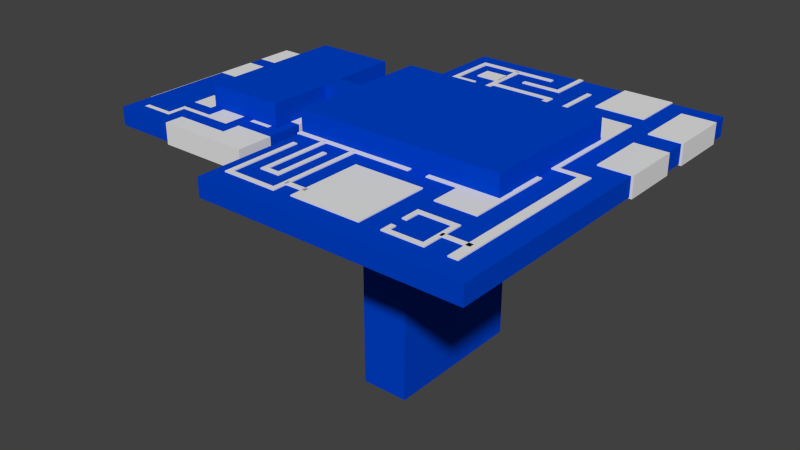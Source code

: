 # Source: level2.blend  (saved by Blender 2.69.0; exported with 4.5.12 LTS)
import bpy
from mathutils import Matrix  # noqa: F401  (used for matrix-valued properties, if any)

bpy.ops.wm.read_factory_settings(use_empty=True)
scene = bpy.context.scene
scene.name = 'Scene'

# ---- collections
col_collection_1 = bpy.data.collections.new('Collection 1'); scene.collection.children.link(col_collection_1)

# ---- materials (node trees are filled in below, after node groups)
mat_material_008 = bpy.data.materials.new('Material.008')
mat_material_008.alpha_threshold = 0.0
mat_material_008.use_transparent_shadow = False
mat_material_008.diffuse_color = (0.0, 0.05469, 0.5926, 1.0)
mat_material_008.roughness = 0.5
mat_material_008.line_color = (0.0, 0.0, 0.0, 1.0)

# ---- material node trees

# ---- world
world_world = bpy.data.worlds.new('World'); scene.world = world_world
world_world.color = (0.05088, 0.05088, 0.05088)
world_world.use_sun_shadow = False
world_world.sun_shadow_jitter_overblur = 0.0
world_world.cycles.sampling_method = 'MANUAL'
world_world.cycles.sample_map_resolution = 256

# ---- meshes
me_cube_006 = bpy.data.meshes.new('Cube.006')
me_cube_006.from_pydata([(-3.602, -1.156, -1.0), (-3.602, 8.557, -1.0), (1.0, 8.557, -1.0), (1.0, -1.156, -1.0), (-3.602, -1.156, 1.0), (-3.602, 8.557, 1.0), (1.0, 8.557, 1.0), (1.0, -1.156, 1.0)], [], [(4, 5, 1, 0), (5, 6, 2, 1), (6, 7, 3, 2), (7, 4, 0, 3), (0, 1, 2, 3), (7, 6, 5, 4)])
_uv = me_cube_006.uv_layers.new(name='UVMap')
_uv.uv.foreach_set('vector', [-1.009, -1.145, 1.611, -1.145, 1.611, 0.3535, -1.009, 0.3535, 1.611, -1.145, 2.852, -1.145, 2.852, 0.3535, 1.611, 0.3535, 0.0, 0.0, 0.0, 0.0, 0.0, 0.0, 0.0, 0.0, -2.25, -1.145, -1.009, -1.145, -1.009, 0.3535, -2.25, 0.3535, 0.0, 0.0, 0.0, 0.0, 0.0, 0.0, 0.0, 0.0, 0.0, 0.0, 0.0, 0.0, 0.0, 0.0, 0.0, 0.0])
me_cube_006.use_remesh_preserve_volume = False
me_cube_006.use_remesh_preserve_attributes = False
me_cube_006.use_mirror_vertex_groups = False
me_cube_006.update()
me_plane_020 = bpy.data.meshes.new('Plane.020')
me_plane_020.from_pydata([(1.0, -1.0, 0.0), (-1.0, -1.0, 0.0), (1.0, 1.0, 0.0), (-1.0, 1.0, 0.0)], [], [(1, 0, 2, 3)])
me_plane_020.use_remesh_preserve_volume = False
me_plane_020.use_remesh_preserve_attributes = False
me_plane_020.use_mirror_vertex_groups = False
me_plane_020.update()
me_plane = bpy.data.meshes.new('Plane')
me_plane.from_pydata([(-0.4704, -1.0, -1.411e-06), (-0.4704, 1.0, -1.411e-06), (-0.4704, -1.0, -1.411e-06), (-0.4704, 1.0, -1.411e-06)], [(2, 0), (1, 3)], [])
me_plane.use_remesh_preserve_volume = False
me_plane.use_remesh_preserve_attributes = False
me_plane.use_mirror_vertex_groups = False
me_plane.update()
me_plane_002 = bpy.data.meshes.new('Plane.002')
me_plane_002.from_pydata([(-3.037, -1.0, 0.07654), (-29.4, -1.0, 0.06066), (-3.037, 1.0, 0.07654), (-29.4, 1.0, 0.06066), (-3.037, -1.0, -1.0), (-29.4, -1.0, -1.0), (-3.037, 1.0, -1.0), (-29.4, 1.0, -1.0), (-16.82, -1.0, -21.06), (-16.82, -1.0, -0.6684), (-16.82, 1.0, -21.06), (-16.82, 1.0, -0.6684), (-17.82, -1.0, -21.06), (-17.82, -1.0, -0.6684), (-17.82, 1.0, -21.06), (-17.82, 1.0, -0.6684), (-25.3, -1.0, -21.63), (-25.3, -1.0, -5.597), (-25.3, 1.0, -21.63), (-25.3, 1.0, -5.597), (-26.3, -1.0, -21.63), (-26.3, -1.0, -5.597), (-26.3, 1.0, -21.63), (-26.3, 1.0, -5.597), (-17.66, -1.0, -5.482), (-22.74, -1.0, -5.482), (-17.66, 1.0, -5.482), (-22.74, 1.0, -5.482), (-17.66, -1.0, -6.482), (-22.74, -1.0, -6.482), (-17.66, 1.0, -6.482), (-22.74, 1.0, -6.482), (-20.82, -1.0, -9.837), (-25.33, -1.0, -9.837), (-20.82, 1.0, -9.837), (-25.33, 1.0, -9.837), (-20.82, -1.0, -10.84), (-25.33, -1.0, -10.84), (-20.82, 1.0, -10.84), (-25.33, 1.0, -10.84), (-17.49, -1.0, -13.83), (-22.69, -1.0, -13.83), (-17.49, 1.0, -13.83), (-22.69, 1.0, -13.83), (-17.49, -1.0, -17.5), (-22.69, -1.0, -17.5), (-17.49, 1.0, -17.5), (-22.69, 1.0, -17.5), (-8.817, -1.0, -20.63), (-25.3, -1.0, -20.63), (-8.817, 1.0, -20.63), (-25.3, 1.0, -20.63), (-8.817, -1.0, -21.63), (-25.3, -1.0, -21.63), (-8.817, 1.0, -21.63), (-25.3, 1.0, -21.63), (-3.035, -1.0, -11.38), (-16.82, -1.0, -11.38), (-3.035, 1.0, -11.38), (-16.82, 1.0, -11.38), (-3.035, -1.0, -12.38), (-16.82, -1.0, -12.38), (-3.035, 1.0, -12.38), (-16.82, 1.0, -12.38), (-3.035, -1.0, -11.38), (-3.035, -1.0, -4.669), (-3.035, 1.0, -11.38), (-3.035, 1.0, -4.669), (-4.039, -1.0, -11.38), (-4.039, -1.0, -4.669), (-4.039, 1.0, -11.38), (-4.039, 1.0, -4.669), (-4.039, -1.0, -4.67), (-12.96, -1.0, -4.669), (-4.039, 1.0, -4.67), (-12.96, 1.0, -4.669), (-4.039, -1.0, -5.663), (-12.96, -1.0, -5.663), (-4.039, 1.0, -5.663), (-12.96, 1.0, -5.663)], [], [(1, 0, 2, 3), (7, 6, 4, 5), (0, 1, 5, 4), (3, 2, 6, 7), (1, 3, 7, 5), (2, 0, 4, 6), (9, 8, 10, 11), (15, 14, 12, 13), (8, 9, 13, 12), (11, 10, 14, 15), (9, 11, 15, 13), (10, 8, 12, 14), (17, 16, 18, 19), (23, 22, 20, 21), (16, 17, 21, 20), (19, 18, 22, 23), (17, 19, 23, 21), (18, 16, 20, 22), (25, 24, 26, 27), (31, 30, 28, 29), (24, 25, 29, 28), (27, 26, 30, 31), (25, 27, 31, 29), (26, 24, 28, 30), (33, 32, 34, 35), (39, 38, 36, 37), (32, 33, 37, 36), (35, 34, 38, 39), (33, 35, 39, 37), (34, 32, 36, 38), (41, 40, 42, 43), (47, 46, 44, 45), (40, 41, 45, 44), (43, 42, 46, 47), (41, 43, 47, 45), (42, 40, 44, 46), (49, 48, 50, 51), (55, 54, 52, 53), (48, 49, 53, 52), (51, 50, 54, 55), (49, 51, 55, 53), (50, 48, 52, 54), (57, 56, 58, 59), (63, 62, 60, 61), (56, 57, 61, 60), (59, 58, 62, 63), (57, 59, 63, 61), (58, 56, 60, 62), (65, 64, 66, 67), (71, 70, 68, 69), (64, 65, 69, 68), (67, 66, 70, 71), (65, 67, 71, 69), (66, 64, 68, 70), (73, 72, 74, 75), (79, 78, 76, 77), (72, 73, 77, 76), (75, 74, 78, 79), (73, 75, 79, 77), (74, 72, 76, 78)])
_uv = me_plane_002.uv_layers.new(name='UVMap')
_uv.uv.foreach_set('vector', [-6.222, -0.6906, 0.9293, -0.6903, 0.9293, 0.8809, -6.222, 0.8806, 8.373, 0.8812, 1.221, 0.8809, 1.221, -0.6903, 8.373, -0.69, 0.0, 0.0, 0.0, 0.0, 0.0, 0.0, 0.0, 0.0, 0.0, 0.0, 0.0, 0.0, 0.0, 0.0, 0.0, 0.0, 0.0, 0.0, 0.0, 0.0, 0.0, 0.0, 0.0, 0.0, 0.9293, 0.8809, 0.9293, -0.6903, 1.221, -0.6903, 1.221, 0.8809, 2.413, 3.306, -3.469, 3.306, -3.469, 1.743, 2.413, 1.743, 2.151, 1.684, -3.731, 1.684, -3.731, 0.1212, 2.151, 0.1212, 0.0, 0.0, 0.0, 0.0, 0.0, 0.0, 0.0, 0.0, 0.0, 0.0, 0.0, 0.0, 0.0, 0.0, 0.0, 0.0, 0.0, 0.0, 0.0, 0.0, 0.0, 0.0, 0.0, 0.0, 0.0, 0.0, 0.0, 0.0, 0.0, 0.0, 0.0, 0.0, 6.913, 0.1214, 11.07, 0.1229, 11.06, 1.687, 6.913, 1.685, 6.654, 1.685, 2.502, 1.684, 2.502, 0.1199, 6.654, 0.1213, 0.0, 0.0, 0.0, 0.0, 0.0, 0.0, 0.0, 0.0, 0.0, 0.0, 0.0, 0.0, 0.0, 0.0, 0.0, 0.0, 6.913, 0.1214, 6.913, 1.685, 6.654, 1.685, 6.654, 0.1213, 2.243, 1.684, 2.243, 0.1198, 2.502, 0.1199, 2.502, 1.684, -0.5763, 0.1222, 0.7279, 0.1222, 0.7279, 1.684, -0.5763, 1.684, -0.833, 1.684, -2.137, 1.684, -2.137, 0.1223, -0.833, 0.1222, 0.0, 0.0, 0.0, 0.0, 0.0, 0.0, 0.0, 0.0, 0.0, 0.0, 0.0, 0.0, 0.0, 0.0, 0.0, 0.0, -0.5763, 0.1222, -0.5763, 1.684, -0.833, 1.684, -0.833, 0.1222, 0.0, 0.0, 0.0, 0.0, 0.0, 0.0, 0.0, 0.0, 5.483, 0.1208, 6.654, 0.1208, 6.654, 1.685, 5.483, 1.685, 8.084, 1.685, 6.913, 1.685, 6.913, 0.1208, 8.084, 0.1208, 0.0, 0.0, 0.0, 0.0, 0.0, 0.0, 0.0, 0.0, 0.0, 0.0, 0.0, 0.0, 0.0, 0.0, 0.0, 0.0, 0.0, 0.0, 0.0, 0.0, 0.0, 0.0, 0.0, 0.0, 6.654, 1.685, 6.654, 0.1208, 6.913, 0.1208, 6.913, 1.685, 0.03755, 0.1192, 1.431, 0.1192, 1.431, 1.686, 0.03755, 1.686, -0.9451, 1.686, -2.339, 1.686, -2.339, 0.1193, -0.9451, 0.1193, 0.0, 0.0, 0.0, 0.0, 0.0, 0.0, 0.0, 0.0, 0.0, 0.0, 0.0, 0.0, 0.0, 0.0, 0.0, 0.0, 0.03755, 0.1192, 0.03755, 1.686, -0.9451, 1.686, -0.9451, 0.1193, 0.0, 0.0, 0.0, 0.0, 0.0, 0.0, 0.0, 0.0, -6.536, 0.1219, -2.278, 0.122, -2.278, 1.685, -6.536, 1.685, 2.239, 1.685, -2.019, 1.685, -2.019, 0.1221, 2.239, 0.1222, 0.0, 0.0, 0.0, 0.0, 0.0, 0.0, 0.0, 0.0, 0.0, 0.0, 0.0, 0.0, 0.0, 0.0, 0.0, 0.0, 0.0, 0.0, 0.0, 0.0, 0.0, 0.0, 0.0, 0.0, -2.278, 1.685, -2.278, 0.122, -2.019, 0.1221, -2.019, 1.685, -3.108, 1.702, 0.3264, 1.702, 0.3264, 3.269, -3.108, 3.269, 4.01, 3.269, 0.5755, 3.269, 0.5755, 1.702, 4.01, 1.702, 0.0, 0.0, 0.0, 0.0, 0.0, 0.0, 0.0, 0.0, 0.0, 0.0, 0.0, 0.0, 0.0, 0.0, 0.0, 0.0, 0.0, 0.0, 0.0, 0.0, 0.0, 0.0, 0.0, 0.0, 0.3264, 3.269, 0.3264, 1.702, 0.5755, 1.702, 0.5755, 3.269, -1.394, 1.701, 0.3207, 1.701, 0.3207, 3.266, -1.394, 3.266, -1.651, 3.266, -3.366, 3.266, -3.366, 1.701, -1.651, 1.701, 0.0, 0.0, 0.0, 0.0, 0.0, 0.0, 0.0, 0.0, 0.0, 0.0, 0.0, 0.0, 0.0, 0.0, 0.0, 0.0, -1.394, 1.701, -1.394, 3.266, -1.651, 3.266, -1.651, 1.701, 0.0, 0.0, 0.0, 0.0, 0.0, 0.0, 0.0, 0.0, -3.95, 1.701, -1.653, 1.701, -1.653, 3.265, -3.95, 3.265, -4.206, 3.265, -6.503, 3.266, -6.503, 1.701, -4.206, 1.701, 0.0, 0.0, 0.0, 0.0, 0.0, 0.0, 0.0, 0.0, 0.0, 0.0, 0.0, 0.0, 0.0, 0.0, 0.0, 0.0, -3.95, 1.701, -3.95, 3.265, -4.206, 3.265, -4.206, 1.701, 0.0, 0.0, 0.0, 0.0, 0.0, 0.0, 0.0, 0.0])
me_plane_002.use_remesh_preserve_volume = False
me_plane_002.use_remesh_preserve_attributes = False
me_plane_002.use_mirror_vertex_groups = False
me_plane_002.update()
me_cube_005 = bpy.data.meshes.new('Cube.005')
me_cube_005.from_pydata([(-0.7729, -1.309, -1.0), (-0.7729, 1.0, -1.0), (1.0, 1.0, -1.0), (1.0, -1.309, -1.0), (-0.7729, -1.309, 1.0), (-0.7729, 1.0, 1.0), (1.0, 1.0, 1.0), (1.0, -1.309, 1.0)], [], [(4, 5, 1, 0), (5, 6, 2, 1), (6, 7, 3, 2), (7, 4, 0, 3), (0, 1, 2, 3), (7, 6, 5, 4)])
_uv = me_cube_005.uv_layers.new(name='UVMap')
_uv.uv.foreach_set('vector', [-0.9628, -0.1589, -4.818, -0.1589, -4.818, 1.302, -0.9628, 1.302, 0.0, 0.0, 0.0, 0.0, 0.0, 0.0, 0.0, 0.0, 5.852, -0.1589, 1.997, -0.1589, 1.997, 1.302, 5.852, 1.302, 1.997, -0.1589, -0.9628, -0.1589, -0.9628, 1.302, 1.997, 1.302, 0.0, 0.0, 0.0, 0.0, 0.0, 0.0, 0.0, 0.0, 0.0, 0.0, 0.0, 0.0, 0.0, 0.0, 0.0, 0.0])
me_cube_005.use_remesh_preserve_volume = False
me_cube_005.use_remesh_preserve_attributes = False
me_cube_005.use_mirror_vertex_groups = False
me_cube_005.update()
me_cube_003 = bpy.data.meshes.new('Cube.003')
me_cube_003.from_pydata([(-1.875, -5.622, -1.0), (-1.875, 1.0, -1.0), (1.762, 1.0, -1.0), (1.762, -5.622, -1.0), (-1.875, -5.622, 1.0), (-1.875, 1.0, 1.0), (1.762, 1.0, 1.0), (1.762, -5.622, 1.0)], [], [(4, 5, 1, 0), (5, 6, 2, 1), (6, 7, 3, 2), (7, 4, 0, 3), (0, 1, 2, 3), (7, 6, 5, 4)])
_uv = me_cube_003.uv_layers.new(name='UVMap')
_uv.uv.foreach_set('vector', [-0.7874, -0.1484, 1.934, -0.1484, 1.934, 1.142, -0.7874, 1.142, 1.934, -0.1484, 3.428, -0.1484, 3.428, 1.142, 1.934, 1.142, 0.0, 0.0, 0.0, 0.0, 0.0, 0.0, 0.0, 0.0, -2.282, -0.1484, -0.7874, -0.1484, -0.7874, 1.142, -2.282, 1.142, 0.0, 0.0, 0.0, 0.0, 0.0, 0.0, 0.0, 0.0, 0.0, 0.0, 0.0, 0.0, 0.0, 0.0, 0.0, 0.0])
me_cube_003.use_remesh_preserve_volume = False
me_cube_003.use_remesh_preserve_attributes = False
me_cube_003.use_mirror_vertex_groups = False
me_cube_003.update()
me_cube_002 = bpy.data.meshes.new('Cube.002')
me_cube_002.from_pydata([(-17.46, 3.014, -1.0), (-17.46, 3.014, 1.0), (-17.46, 3.775, -1.0), (-17.46, 3.775, 1.0), (-18.46, 3.014, -1.0), (-18.46, 3.014, 1.0), (-18.46, 3.775, -1.0), (-18.46, 3.775, 1.0), (1.494, -1.986, -1.0), (1.487, 0.9999, -1.0), (3.494, 0.9985, -1.0), (3.494, -1.986, -1.0), (1.494, -1.986, 1.0), (1.487, 0.9999, 1.0), (3.494, 0.9985, 1.0), (3.494, -1.986, 1.0), (-2.972, 0.9971, -1.0), (-2.972, 0.9971, 1.0), (-2.972, 2.214, -1.0), (-2.972, 2.214, 1.0), (1.487, 0.9999, -1.0), (1.487, 0.9999, 1.0), (-3.918, 0.9166, -1.0), (-3.918, 0.9166, 1.0), (-3.918, 2.214, -1.0), (-3.918, 2.214, 1.0), (1.501, 0.92, -1.0), (1.501, 0.92, 1.0), (-18.46, 2.214, -1.0), (-18.46, 3.014, -1.0), (-2.972, 3.014, -1.0), (-2.972, 2.214, -1.0), (-18.46, 2.214, 1.0), (-18.46, 3.014, 1.0), (-2.972, 3.014, 1.0), (-2.972, 2.214, 1.0), (2.435, -1.642, -1.0), (-3.437, -1.642, -1.0), (2.435, -1.642, 1.0), (-3.437, -1.642, 1.0), (2.435, -1.562, -1.0), (-3.437, -1.562, -1.0), (2.435, -1.562, 1.0), (-3.437, -1.562, 1.0), (-2.899, -1.249, -1.0), (-2.899, -1.984, -1.0), (-2.899, -1.249, 1.0), (-2.899, -1.984, 1.0), (-3.899, -1.249, -1.0), (-3.899, -1.984, -1.0), (-3.899, -1.249, 1.0), (-3.899, -1.984, 1.0), (-3.893, -1.329, -1.0), (-10.54, -1.329, -1.0), (-3.893, -1.329, 1.0), (-10.54, -1.329, 1.0), (-3.893, -1.249, -1.0), (-10.54, -1.249, -1.0), (-3.893, -1.249, 1.0), (-10.54, -1.249, 1.0), (-3.896, -1.984, -1.0), (-10.54, -1.984, -1.0), (-3.896, -1.984, 1.0), (-10.54, -1.984, 1.0), (-3.896, -1.904, -1.0), (-10.54, -1.904, -1.0), (-3.896, -1.904, 1.0), (-10.54, -1.904, 1.0), (-10.54, -1.249, -1.0), (-10.54, -1.571, -1.0), (-10.54, -1.249, 1.0), (-10.54, -1.571, 1.0), (-11.54, -1.249, -1.0), (-11.54, -1.571, -1.0), (-11.54, -1.249, 1.0), (-11.54, -1.571, 1.0), (-10.54, -1.777, -1.0), (-10.54, -1.984, -1.0), (-10.54, -1.777, 1.0), (-10.54, -1.984, 1.0), (-11.54, -1.777, -1.0), (-11.54, -1.984, -1.0), (-11.54, -1.777, 1.0), (-11.54, -1.984, 1.0)], [], [(1, 0, 2, 3), (7, 6, 4, 5), (0, 1, 5, 4), (3, 2, 6, 7), (1, 3, 7, 5), (2, 0, 4, 6), (12, 13, 9, 8), (13, 14, 10, 9), (14, 15, 11, 10), (15, 12, 8, 11), (8, 9, 10, 11), (15, 14, 13, 12), (17, 16, 18, 19), (16, 17, 21, 20), (25, 24, 22, 23), (26, 27, 23, 22), (19, 18, 24, 25), (17, 19, 25, 23), (18, 16, 22, 24), (20, 21, 27, 26), (16, 20, 26, 22), (21, 17, 23, 27), (32, 33, 29, 28), (33, 34, 30, 29), (34, 35, 31, 30), (35, 32, 28, 31), (28, 29, 30, 31), (35, 34, 33, 32), (37, 36, 38, 39), (43, 42, 40, 41), (36, 37, 41, 40), (39, 38, 42, 43), (37, 39, 43, 41), (38, 36, 40, 42), (45, 44, 46, 47), (51, 50, 48, 49), (44, 45, 49, 48), (47, 46, 50, 51), (45, 47, 51, 49), (46, 44, 48, 50), (53, 52, 54, 55), (59, 58, 56, 57), (52, 53, 57, 56), (55, 54, 58, 59), (53, 55, 59, 57), (54, 52, 56, 58), (61, 60, 62, 63), (67, 66, 64, 65), (60, 61, 65, 64), (63, 62, 66, 67), (61, 63, 67, 65), (62, 60, 64, 66), (69, 68, 70, 71), (75, 74, 72, 73), (68, 69, 73, 72), (71, 70, 74, 75), (69, 71, 75, 73), (70, 68, 72, 74), (77, 76, 78, 79), (83, 82, 80, 81), (76, 77, 81, 80), (79, 78, 82, 83), (77, 79, 83, 81), (78, 76, 80, 82)])
_uv = me_cube_002.uv_layers.new(name='UVMap')
_uv.uv.foreach_set('vector', [12.23, 2.029, 12.23, 0.4805, 14.76, 0.4805, 14.76, 2.029, 15.07, 2.029, 15.07, 0.4794, 17.6, 0.4794, 17.6, 2.029, 0.0, 0.0, 0.0, 0.0, 0.0, 0.0, 0.0, 0.0, 14.76, 2.029, 14.76, 0.48, 15.06, 0.48, 15.06, 2.029, 0.0, 0.0, 0.0, 0.0, 0.0, 0.0, 0.0, 0.0, 0.0, 0.0, 0.0, 0.0, 0.0, 0.0, 0.0, 0.0, -8.521, 2.007, -16.07, 2.011, -16.07, 0.4903, -8.525, 0.4867, 0.1823, 2.018, -0.3905, 2.018, -0.3905, 0.4859, 0.1823, 0.4859, -0.3897, 2.012, -7.947, 2.012, -7.947, 0.4865, -0.3897, 0.4865, -7.947, 2.011, -8.52, 2.011, -8.52, 0.4871, -7.947, 0.4871, 0.0, 0.0, 0.0, 0.0, 0.0, 0.0, 0.0, 0.0, 0.0, 0.0, 0.0, 0.0, 0.0, 0.0, 0.0, 0.0, 1.204, 2.021, 1.204, 0.4859, 4.923, 0.4859, 4.923, 2.021, 1.201, 0.4838, 1.201, 2.018, 0.1811, 2.018, 0.1811, 0.4838, -22.24, 2.023, -22.24, 0.4932, -17.42, 0.4932, -17.42, 2.023, -16.07, 0.4917, -16.07, 2.017, -17.42, 2.017, -17.42, 0.4917, 0.0, 0.0, 0.0, 0.0, 0.0, 0.0, 0.0, 0.0, 0.0, 0.0, 0.0, 0.0, 0.0, 0.0, 0.0, 0.0, 0.0, 0.0, 0.0, 0.0, 0.0, 0.0, 0.0, 0.0, 0.0, 0.0, 0.0, 0.0, 0.0, 0.0, 0.0, 0.0, 0.0, 0.0, 0.0, 0.0, 0.0, 0.0, 0.0, 0.0, 0.0, 0.0, 0.0, 0.0, 0.0, 0.0, 0.0, 0.0, 20.27, 2.029, 17.6, 2.029, 17.6, 0.4747, 20.27, 0.4747, 7.597, 2.027, 12.23, 2.027, 12.23, 0.4804, 7.597, 0.4804, 7.602, 2.028, 4.929, 2.028, 4.929, 0.4829, 7.602, 0.4829, 0.0, 0.0, 0.0, 0.0, 0.0, 0.0, 0.0, 0.0, 0.0, 0.0, 0.0, 0.0, 0.0, 0.0, 0.0, 0.0, 0.0, 0.0, 0.0, 0.0, 0.0, 0.0, 0.0, 0.0, 6.221, 0.4872, 7.863, 0.4872, 7.863, 2.008, 6.221, 2.008, 6.23, 0.4826, 7.86, 0.4826, 7.86, 2.016, 6.23, 2.016, 0.0, 0.0, 0.0, 0.0, 0.0, 0.0, 0.0, 0.0, 0.0, 0.0, 0.0, 0.0, 0.0, 0.0, 0.0, 0.0, 0.0, 0.0, 0.0, 0.0, 0.0, 0.0, 0.0, 0.0, 0.0, 0.0, 0.0, 0.0, 0.0, 0.0, 0.0, 0.0, 0.6709, 0.488, 3.205, 0.488, 3.205, 2.009, 0.6709, 2.009, 6.222, 2.009, 3.537, 2.009, 3.537, 0.488, 6.222, 0.488, 0.0, 0.0, 0.0, 0.0, 0.0, 0.0, 0.0, 0.0, 0.0, 0.0, 0.0, 0.0, 0.0, 0.0, 0.0, 0.0, 0.6709, 0.488, 0.6709, 2.009, 0.3528, 2.009, 0.3528, 0.488, 3.205, 2.009, 3.205, 0.488, 3.537, 0.488, 3.537, 2.009, -10.64, 0.4763, -8.584, 0.4763, -8.584, 2.003, -10.64, 2.003, -6.519, 2.005, -8.575, 2.005, -8.575, 0.4785, -6.519, 0.4785, 0.0, 0.0, 0.0, 0.0, 0.0, 0.0, 0.0, 0.0, 0.0, 0.0, 0.0, 0.0, 0.0, 0.0, 0.0, 0.0, 0.0, 0.0, 0.0, 0.0, 0.0, 0.0, 0.0, 0.0, 0.0, 0.0, 0.0, 0.0, 0.0, 0.0, 0.0, 0.0, -1.7, 0.4854, 0.3534, 0.487, 0.3534, 2.01, -1.7, 2.009, -4.484, 2.007, -6.525, 2.007, -6.525, 0.4823, -4.484, 0.4823, 0.0, 0.0, 0.0, 0.0, 0.0, 0.0, 0.0, 0.0, 0.0, 0.0, 0.0, 0.0, 0.0, 0.0, 0.0, 0.0, 0.0, 0.0, 0.0, 0.0, 0.0, 0.0, 0.0, 0.0, 0.0, 0.0, 0.0, 0.0, 0.0, 0.0, 0.0, 0.0, -4.253, 0.4887, -3.202, 0.4887, -3.202, 2.009, -4.253, 2.009, -0.646, 2.006, -1.695, 2.006, -1.695, 0.4861, -0.646, 0.4861, 0.0, 0.0, 0.0, 0.0, 0.0, 0.0, 0.0, 0.0, 0.0, 0.0, 0.0, 0.0, 0.0, 0.0, 0.0, 0.0, -2.972, 0.4782, -2.972, 1.997, -3.263, 1.997, -3.263, 0.4782, -2.0, 2.006, -2.0, 0.4861, -1.695, 0.4861, -1.695, 2.006, -4.475, 0.4871, -3.426, 0.4871, -3.426, 2.008, -4.475, 2.008, -2.004, 2.008, -3.053, 2.008, -3.053, 0.4865, -2.004, 0.4865, 0.0, 0.0, 0.0, 0.0, 0.0, 0.0, 0.0, 0.0, 0.0, 0.0, 0.0, 0.0, 0.0, 0.0, 0.0, 0.0, -1.699, 0.4865, -1.699, 2.008, -2.004, 2.008, -2.004, 0.4865, -3.143, 0.5031, -3.143, 2.022, -3.435, 2.022, -3.435, 0.5031])
me_cube_002.use_remesh_preserve_volume = False
me_cube_002.use_remesh_preserve_attributes = False
me_cube_002.use_mirror_vertex_groups = False
me_cube_002.update()
me_cube_001 = bpy.data.meshes.new('Cube.001')
me_cube_001.from_pydata([(-2.571, -1.594, -1.0), (-2.571, 1.72, -1.0), (1.201, 1.72, -1.0), (1.201, -1.594, -1.0), (-2.571, -1.594, 1.0), (-2.571, 1.72, 1.0), (1.201, 1.72, 1.0), (1.201, -1.594, 1.0), (-2.571, 0.7006, -1.0), (-2.571, -0.574, -1.0), (0.4044, 0.5853, -1.0), (0.4098, -0.4234, -1.0), (-2.279, 0.7006, -1.0), (-2.279, -0.574, -1.0), (0.3943, 0.5853, -1.0), (0.3943, -0.4234, -1.0), (-2.279, 0.7006, -1.0), (-2.279, -0.574, -1.0), (-0.9224, 0.5853, -1.0), (-0.9224, -0.4234, -1.0), (-0.9224, 0.5853, -1.0), (-0.9224, -0.4234, -1.0), (-0.9224, 0.7006, -1.0), (-0.9224, 0.7006, -1.0), (-0.9224, -0.574, -1.0), (-0.9224, -0.574, -1.0), (-1.597, 0.7006, -1.0), (-1.597, -0.574, -1.0), (-0.9224, 0.7006, -23.6), (-0.9224, -0.574, -23.6), (-1.597, 0.7006, -23.6), (-1.597, -0.574, -23.6), (-2.571, -0.1262, 0.7358), (-2.571, -0.07881, 1.0), (-2.571, 0.08453, -1.0), (-2.571, 0.08453, 1.0), (-2.94, -0.07881, 1.0), (-2.94, -0.07881, 3.337), (-2.94, 0.08453, 1.0), (-2.94, 0.08453, 3.337), (-2.279, -0.0825, -1.0), (-2.279, 0.03751, -1.0), (-2.279, -0.0825, 0.8135), (-2.279, 0.03751, 0.8135), (-2.797, -0.0825, -1.0), (-2.797, 0.03751, -1.0), (-2.797, -0.0825, 0.9559), (-2.797, 0.03751, 0.9559), (-2.797, -1.088, -1.0), (-2.797, -1.088, 0.9559), (-5.01, -1.088, -1.0), (-5.01, -1.088, 0.9559), (-2.797, 0.7265, -1.0), (-2.797, 0.7265, 0.9559), (-5.01, 0.7265, -1.0), (-5.01, 0.7265, 0.9559), (-4.06, -0.07881, 3.337), (-4.06, 0.08453, 3.337), (-2.94, 0.6371, 1.0), (-2.94, 0.6371, 3.337), (-4.06, 0.6371, 1.0), (-4.06, 0.6371, 3.337), (-2.94, -0.6258, 0.9999), (-2.94, -0.6258, 3.337), (-4.06, -0.6258, 0.9999), (-4.06, -0.6258, 3.337), (1.201, -0.07881, 1.0), (1.201, 0.08453, 1.0), (-5.01, 0.03751, 0.9559), (-5.01, -0.0825, 0.9559), (-4.06, -0.07881, 1.0), (-4.06, 0.08453, 1.0), (-1.597, 0.7006, -1.732), (-1.597, -0.574, -1.732), (-0.9224, -0.574, -1.732), (-0.9224, 0.7006, -1.732), (-1.597, 0.7006, -1.0), (1.201, 0.09294, -1.0), (1.201, -0.09757, -1.0), (-2.571, 0.6965, 1.0), (-5.01, 0.04421, -1.0), (-5.01, -0.08545, -1.0), (0.4, 0.08453, 1.0), (-2.568, -0.5743, 1.006), (0.4, -0.07881, 1.0), (0.4, 0.7008, 1.0), (0.4034, -0.5744, 1.006), (-2.571, -0.07881, 3.337), (-2.571, 0.08453, 3.337), (-2.571, 0.6965, 3.337), (0.4, 0.08453, 3.337), (-2.571, -0.5783, 3.337), (0.4, -0.07881, 3.337), (0.4, 0.6965, 3.337), (0.4, -0.5783, 3.337), (-2.571, 0.7006, 1.0), (-2.571, -0.574, 1.0), (-2.279, 0.7006, 1.0), (-2.279, -0.574, 1.0), (-2.571, -0.07881, 1.0), (-2.571, 0.08453, 1.0), (-2.279, -0.07446, -1.0), (-2.279, 0.03653, -1.0), (0.4106, -0.5763, -1.0), (0.4039, 0.7027, -1.0), (0.4098, -0.4234, 1.376), (-0.9224, -0.4234, 1.376), (-0.9224, -0.574, 1.376), (0.4106, -0.5763, 1.376), (0.4044, 0.5853, 1.376), (-0.9224, 0.5853, 1.376), (-0.9224, 0.7006, 1.376), (0.4039, 0.7027, 1.376), (-0.8204, 0.7008, -1.0), (-0.8157, 0.7008, 1.0), (-0.8204, 0.7008, -1.0), (-0.5694, 0.7012, -1.0), (-0.5699, 0.5853, -1.0), (-0.8079, 0.5853, -1.0), (-0.8204, 0.7008, 1.0), (-0.5694, 0.7008, 1.0), (-0.8137, 0.5853, 1.0), (-0.5699, 0.5853, 1.0), (-0.8277, -0.5742, -1.0), (-0.5669, -0.5745, -1.0), (-0.8277, -0.5742, 1.0), (-0.5669, -0.5745, 1.0), (-0.8277, -0.4234, -1.0), (-0.5669, -0.4234, -1.0), (-0.8277, -0.4234, 1.0), (-0.5669, -0.4234, 1.0)], [], [(79, 8, 1, 5), (5, 1, 2, 6), (6, 2, 77, 67), (7, 3, 0, 4), (9, 24, 25, 27, 13), (67, 82, 85, 114, 79, 5, 6), (10, 104, 112, 109), (13, 27, 26, 12, 102, 101), (10, 117, 118, 20, 18, 14), (41, 43, 47, 45), (23, 76, 26, 22), (21, 127, 128, 11, 15, 19), (24, 21, 19, 25), (20, 23, 22, 18), (72, 73, 31, 30), (73, 74, 29, 31), (75, 72, 30, 28), (74, 75, 28, 29), (4, 0, 9, 32, 33, 83), (35, 88, 39, 38), (39, 57, 61, 59), (33, 35, 38, 36), (87, 33, 36, 37), (43, 42, 46, 47), (42, 40, 44, 46), (40, 41, 45, 44), (69, 51, 50, 81), (69, 46, 49, 51), (45, 52, 54, 80, 81, 50, 48, 44), (49, 48, 50, 51), (46, 44, 48, 49), (52, 53, 55, 54), (45, 47, 53, 52), (56, 65, 64, 70, 71, 60, 61, 57), (39, 37, 56, 57), (38, 58, 60, 71), (58, 59, 61, 60), (38, 39, 59, 58), (63, 62, 64, 65), (56, 37, 63, 65), (37, 36, 62, 63), (7, 4, 83, 86, 84, 66), (66, 84, 82, 67), (55, 53, 47, 68), (68, 47, 46, 69), (36, 70, 64, 62), (36, 38, 71, 70), (26, 27, 73, 72), (27, 25, 74, 73), (22, 26, 72, 75), (25, 22, 75, 74), (76, 8, 12, 26), (67, 77, 78, 66), (66, 78, 3, 7), (35, 34, 8, 79), (55, 68, 80, 54), (68, 69, 81, 80), (85, 82, 90, 93), (84, 86, 94, 92), (86, 83, 91, 94), (92, 87, 88, 90), (90, 88, 89, 93), (92, 94, 91, 87), (79, 114, 85, 93, 89), (82, 84, 92, 90), (83, 33, 87, 91), (35, 79, 89, 88), (88, 87, 37, 39), (95, 100, 99, 96, 98, 97), (32, 9, 96, 99), (9, 17, 98, 96), (16, 8, 95, 97), (17, 40, 42, 43, 41, 16, 97, 98), (103, 11, 105, 108), (25, 19, 15, 11, 10, 14, 18, 22), (0, 3, 78, 77, 2, 1, 8, 76, 23, 113, 115, 116, 104, 10, 11, 103, 124, 123, 24, 9), (107, 108, 105, 106), (21, 24, 107, 106), (11, 128, 130, 129, 127, 21, 106, 105), (109, 112, 111, 110), (104, 116, 120, 119, 115, 113, 23, 111, 112), (23, 20, 110, 111), (23, 20, 18, 118, 117, 14, 10, 104, 116, 115, 113, 22), (20, 118, 121, 122, 117, 10, 109, 110), (21, 25, 24, 123, 124, 103, 15, 19), (115, 119, 121, 118, 113), (116, 117, 122, 120), (121, 119, 120, 122), (24, 123, 125, 126, 124, 103, 108, 107), (126, 125, 129, 130), (125, 123, 127, 129), (124, 126, 130, 128)])
_uv = me_cube_001.uv_layers.new(name='UVMap')
_uv.uv.foreach_set('vector', [2.424, -0.1802, 2.383, 1.18, -7.606, 1.18, -7.606, -0.1802, 75.41, -0.1764, 75.41, 1.126, 55.84, 1.126, 55.84, -0.1764, 10.09, -0.1799, 10.09, 1.18, 0.6806, 1.18, 0.632, -0.1799, 17.2, -0.1764, 17.2, 1.126, -4.482, 1.126, -4.482, -0.1764, -7.619, -0.2194, -2.849, -0.2194, -2.849, 1.233, -4.715, 1.248, -6.774, 1.233, 18.74, 0.1657, 13.27, 0.1657, 13.26, -4.062, 4.754, -4.069, -7.42, -4.079, -7.42, -11.17, 18.74, -11.17, -19.35, -2.832, -19.36, -2.162, -19.36, -2.162, -19.35, -2.832, -2.122, 1.149, -2.122, -1.657, 3.122, -1.657, 3.122, 1.149, 0.3898, 1.149, -0.06697, 1.149, 1.104, -0.2194, 3.775, -0.2194, 4.565, -0.2194, 4.892, -0.2194, 4.892, 1.233, 1.104, 1.233, -17.27, 1.16, -17.27, -0.05811, -15.22, -0.1515, -15.22, 1.16, 2.974, 0.698, 0.948, 0.698, 0.948, -0.9267, 2.974, -0.9267, -3.194, -0.2194, -3.058, -0.2194, -2.576, -0.2194, -0.4383, -0.2194, -0.4383, 1.233, -3.194, 1.233, -3.555, -0.2194, -3.148, -0.2194, -3.148, 1.233, -3.555, 1.233, 4.837, -0.2194, 5.278, -0.2194, 5.278, 1.233, 4.837, 1.233, -0.1057, -0.2754, -1.44, -0.2754, -1.44, -2.658, -0.1057, -2.658, 1.505, -0.2754, 1.31, -0.2754, 1.31, -2.658, 1.505, -2.658, 0.08916, -0.2754, -0.1057, -0.2754, -0.1057, -2.658, 0.08916, -2.658, 1.31, -0.2754, 0.08916, -0.2754, 0.08916, -2.658, 1.31, -2.658, -9.42, -0.1764, -9.42, 1.126, -17.95, 1.126, -22.09, 1.126, -22.09, -0.1764, -17.94, -0.1764, -65.21, 1.126, -65.21, -0.1764, -63.66, -0.1764, -63.66, 1.126, -9.983, 0.1656, -17.74, 0.1648, -17.74, -3.668, -9.983, -3.667, 3.898, -0.5821, 3.898, 0.7596, 2.38, 0.7596, 2.38, -0.5822, -23.64, -0.1764, -23.64, 1.126, -25.18, 1.126, -25.18, -0.1764, 17.64, -2.394, 17.64, -0.8973, 10.95, -0.8972, 10.95, -2.394, 18.27, -0.05811, 18.27, 1.16, 16.22, 1.16, 16.22, -0.1515, -0.6314, 2.975, -0.6314, 4.111, -5.532, 4.111, -5.532, 2.975, -1.394, -0.1515, 6.023, -0.1515, 6.023, 1.16, -1.372, 1.16, -16.64, -0.8972, 10.95, -0.8972, 10.95, 11.65, -16.64, 11.65, -24.03, 11.17, -24.03, 15.43, -37.72, 15.43, -37.72, 11.21, -37.72, 10.41, -37.72, 4.205, -24.03, 4.205, -24.03, 10.43, 22.34, -0.1515, 22.34, 1.16, 6.023, 1.16, 6.023, -0.1515, 29.76, -0.1515, 29.76, 1.16, 22.34, 1.16, 22.34, -0.1515, -23.68, 1.16, -23.68, -0.1515, -7.36, -0.1515, -7.36, 1.16, -28.76, 1.16, -28.76, -0.1515, -23.68, -0.1515, -23.68, 1.16, -43.69, -0.1764, -39.12, -0.1763, -39.12, 1.126, -43.69, 1.126, -45.06, 1.126, -49.68, 1.126, -49.68, -0.1764, -45.06, -0.1764, -9.983, 0.1656, -9.983, 1.298, -17.74, 1.298, -17.74, 0.1648, 2.38, 0.7596, 2.38, 5.299, -6.813, 5.299, -6.812, 0.7593, -59.04, 1.126, -59.04, -0.1764, -49.68, -0.1764, -49.68, 1.126, -63.66, 1.126, -63.66, -0.1764, -59.04, -0.1764, -59.04, 1.126, -29.76, -0.1763, -29.76, 1.126, -39.12, 1.126, -39.12, -0.1763, -17.74, 1.298, -9.983, 1.298, -9.984, 5.092, -17.74, 5.091, -25.18, -0.1764, -25.18, 1.126, -29.76, 1.126, -29.76, -0.1763, 18.74, 11.8, -7.42, 11.8, -7.42, 4.741, 13.28, 4.763, 13.27, 1.299, 18.74, 1.299, 18.74, 1.299, 13.27, 1.299, 13.27, 0.1657, 18.74, 0.1657, -16.64, -10.99, 10.95, -10.99, 10.95, -2.394, -16.64, -2.394, -16.64, -2.394, 10.95, -2.394, 10.95, -0.8972, -16.64, -0.8972, 2.38, -0.5822, -6.812, -0.5824, -6.812, -5.076, 2.381, -5.075, 2.38, -0.5822, 2.38, 0.7596, -6.812, 0.7593, -6.812, -0.5824, 15.34, 0.8472, 5.372, 0.8472, 5.372, 0.1528, 15.34, 0.1528, 5.372, 0.8472, 0.09364, 0.8472, 0.09366, 0.1528, 5.372, 0.1528, -9.876, 0.8472, -15.15, 0.8472, -15.15, 0.1528, -9.876, 0.1528, 0.09364, 0.8472, -9.876, 0.8472, -9.876, 0.1528, 0.09366, 0.1528, 0.948, 0.698, -1.975, 0.698, -1.099, -0.9267, 0.948, -0.9267, 0.632, -0.1799, 0.6806, 1.18, -0.4208, 1.18, -0.3124, -0.1799, -0.3124, -0.1799, -0.4208, 1.18, -9.07, 1.18, -9.07, -0.1799, 8.424, -0.1802, 8.424, 1.18, 2.383, 1.18, 2.424, -0.1802, -7.36, -0.1515, -2.279, -0.1515, -2.328, 1.16, -7.36, 1.16, -2.279, -0.1515, -1.394, -0.1515, -1.372, 1.16, -2.328, 1.16, -3.982, -1.432, 0.4415, -1.431, 0.4133, 0.1842, -3.979, 0.1835, 1.614, -1.431, 5.17, -1.426, 5.17, 0.1849, 1.586, 0.1844, 5.172, -1.427, 14.12, -1.427, 14.13, 0.1841, 5.182, 0.1841, 13.27, 1.299, -7.42, 1.299, -7.42, 0.1657, 13.27, 0.1657, 13.27, 0.1657, -7.42, 0.1657, -7.42, -4.079, 13.26, -4.062, 13.27, 1.299, 13.28, 4.763, -7.42, 4.741, -7.42, 1.299, -12.95, -1.43, -7.68, -1.43, -4.001, -1.43, -4.001, 0.1852, -12.95, 0.1852, 0.4415, -1.431, 1.614, -1.431, 1.586, 0.1844, 0.4133, 0.1842, 14.13, -1.43, 17.74, -1.429, 17.74, 0.1835, 14.16, 0.1835, -17.34, -1.434, -12.93, -1.434, -12.93, 0.1876, -17.34, 0.1876, -8.702, 0.1656, -8.702, 1.299, -9.983, 1.298, -9.983, 0.1656, 5.416, 5.821, 5.416, 0.7596, 5.416, -0.5821, 5.416, -4.65, 7.813, -4.65, 7.813, 5.821, -22.09, 1.126, -17.95, 1.126, -17.95, 1.126, -22.09, 1.126, -20.17, -6.928, -20.17, -6.928, -20.17, -6.928, -20.17, -6.928, -20.17, 3.923, -20.17, 3.923, -20.17, 3.923, -20.17, 3.923, 5.536, 0.302, 7.959, 0.302, 7.959, 1.555, 8.551, 1.555, 8.551, 0.302, 11.82, 0.302, 11.82, 1.922, 5.536, 1.922, -19.35, -10.03, -19.35, -9.081, -19.35, -9.081, -19.35, -10.03, -3.365, -0.5402, -3.321, -1.982, 2.698, -2.038, 2.779, -2.039, 2.822, 2.573, 2.741, 2.574, -3.279, 2.629, -3.359, 2.629, -37.72, -16.33, -14.35, -16.33, -14.35, -7.063, -14.35, -5.882, -14.35, 4.194, -37.72, 4.194, -37.72, -2.118, -31.57, -2.118, -27.51, -2.118, -26.86, -2.121, -26.82, -2.122, -25.37, -2.13, -19.36, -2.162, -19.35, -2.832, -19.35, -9.081, -19.35, -10.03, -25.52, -10.02, -26.85, -10.02, -27.51, -10.01, -37.72, -10.01, -27.51, -10.01, -19.35, -10.03, -19.35, -9.081, -27.51, -9.081, 2.906, 0.4256, 3.733, 0.4256, 3.733, 2.067, 2.906, 2.067, -1.27, 0.4256, 1.784, 0.4256, 1.784, 1.808, 2.6, 1.808, 2.6, 0.4256, 2.896, 0.4256, 2.896, 2.067, -1.27, 2.067, -19.35, -2.832, -19.36, -2.162, -27.51, -2.118, -27.51, -2.832, -19.36, -2.162, -25.37, -2.13, -25.38, -2.129, -26.83, -2.122, -26.82, -2.122, -26.86, -2.121, -27.51, -2.118, -27.51, -2.118, -19.36, -2.162, -7.278, 2.046, -8.095, 2.046, -8.095, 0.4038, -7.278, 0.4038, -2.618, 0.7249, -2.612, 0.2576, -2.603, 0.2577, -2.139, 0.2644, -1.066, 0.2631, 3.283, 0.2577, 3.329, 0.2576, 3.327, 0.7869, -1.063, 0.7856, -2.195, 0.7853, -2.197, 0.7316, -2.61, 0.725, -7.269, 0.4029, -6.911, 0.4029, -6.929, 1.785, -6.167, 1.785, -6.167, 0.4029, -3.123, 0.4029, -3.123, 2.045, -7.269, 2.045, -2.801, -0.02147, -2.801, -0.6956, -2.789, -0.6954, -2.365, -0.6962, -1.198, -0.6979, 3.176, -0.7055, 3.103, -0.02123, -2.789, -0.02136, -6.063, 0.4052, -6.091, 1.79, -6.926, 1.79, -6.914, 0.405, -6.063, 0.405, -7.011, 0.4018, -6.166, 0.4018, -6.166, 1.789, -7.011, 1.789, -0.7055, 1.722, -0.7059, 0.6562, 1.679, 0.6639, 1.681, 1.722, -27.51, -10.01, -26.85, -10.02, -26.86, -10.02, -25.58, -10.02, -25.52, -10.02, -19.35, -10.03, -19.35, -10.03, -27.51, -10.01, 1.684, 0.6632, -0.7059, 0.6599, -0.7059, -0.722, 1.684, -0.722, 1.697, 1.809, 1.697, 0.4273, 2.6, 0.4273, 2.6, 1.809, 2.689, 0.4273, 2.689, 1.809, 1.782, 1.809, 1.782, 0.4273])
me_cube_001.materials.append(mat_material_008)
me_cube_001.use_remesh_preserve_volume = False
me_cube_001.use_remesh_preserve_attributes = False
me_cube_001.use_mirror_vertex_groups = False
me_cube_001.update()
me_cube_004 = bpy.data.meshes.new('Cube.004')
me_cube_004.from_pydata([(-1.869, -5.384, -1.0), (-1.869, 1.0, -1.0), (1.772, 1.0, -1.0), (1.772, -5.384, -1.0), (-1.869, -5.384, 1.0), (-1.869, 1.0, 1.0), (1.772, 1.0, 1.0), (1.772, -5.384, 1.0)], [], [(4, 5, 1, 0), (5, 6, 2, 1), (6, 7, 3, 2), (7, 4, 0, 3), (0, 1, 2, 3), (7, 6, 5, 4)])
_uv = me_cube_004.uv_layers.new(name='UVMap')
_uv.uv.foreach_set('vector', [-1.916, -0.2642, 2.95, -0.2642, 2.95, 1.26, -1.916, 1.26, 2.95, -0.2642, 5.725, -0.2642, 5.725, 1.26, 2.95, 1.26, 0.0, 0.0, 0.0, 0.0, 0.0, 0.0, 0.0, 0.0, -4.691, -0.2642, -1.916, -0.2642, -1.916, 1.26, -4.691, 1.26, 0.0, 0.0, 0.0, 0.0, 0.0, 0.0, 0.0, 0.0, 0.0, 0.0, 0.0, 0.0, 0.0, 0.0, 0.0, 0.0])
me_cube_004.use_remesh_preserve_volume = False
me_cube_004.use_remesh_preserve_attributes = False
me_cube_004.use_mirror_vertex_groups = False
me_cube_004.update()
me_plane_010 = bpy.data.meshes.new('Plane.010')
me_plane_010.from_pydata([(-5.309, -1.0, 1.073e-06), (-5.309, -1.0, -8.968), (-5.309, 1.0, -1.788e-06), (-5.309, 1.0, -8.968), (-4.309, -1.0, 1.788e-06), (-4.309, -1.0, -8.968), (-4.309, 1.0, -1.073e-06), (-4.309, 1.0, -8.968), (4.024, -1.0, -3.817e-06), (-4.309, -1.0, 5.36e-06), (4.024, 1.0, -3.817e-06), (-4.309, 1.0, 5.36e-06), (4.024, -1.0, -1.0), (-4.309, -1.0, -1.0), (4.024, 1.0, -1.0), (-4.309, 1.0, -1.0)], [], [(1, 0, 2, 3), (7, 6, 4, 5), (0, 1, 5, 4), (3, 2, 6, 7), (1, 3, 7, 5), (2, 0, 4, 6), (9, 8, 10, 11), (15, 14, 12, 13), (8, 9, 13, 12), (11, 10, 14, 15), (9, 11, 15, 13), (10, 8, 12, 14)])
_uv = me_plane_010.uv_layers.new(name='UVMap')
_uv.uv.foreach_set('vector', [-4.702, -0.186, -2.313, -0.186, -2.313, 1.315, -4.702, 1.315, -4.968, 1.315, -7.357, 1.315, -7.357, -0.186, -4.968, -0.186, 0.0, 0.0, 0.0, 0.0, 0.0, 0.0, 0.0, 0.0, 0.0, 0.0, 0.0, 0.0, 0.0, 0.0, 0.0, 0.0, -4.702, -0.186, -4.702, 1.315, -4.968, 1.315, -4.968, -0.186, -2.313, 1.315, -2.313, -0.186, -2.047, -0.186, -2.047, 1.315, -2.046, -0.1854, 0.4601, -0.1854, 0.4601, 1.317, -2.046, 1.317, 0.4645, -0.184, 2.971, -0.184, 2.971, 1.319, 0.4645, 1.319, 0.0, 0.0, 0.0, 0.0, 0.0, 0.0, 0.0, 0.0, 0.0, 0.0, 0.0, 0.0, 0.0, 0.0, 0.0, 0.0, 0.0, 0.0, 0.0, 0.0, 0.0, 0.0, 0.0, 0.0, 0.0, 0.0, 0.0, 0.0, 0.0, 0.0, 0.0, 0.0])
me_plane_010.use_remesh_preserve_volume = False
me_plane_010.use_remesh_preserve_attributes = False
me_plane_010.use_mirror_vertex_groups = False
me_plane_010.update()
me_plane_015 = bpy.data.meshes.new('Plane.015')
me_plane_015.from_pydata([(6.987, -1.0, 6.368), (6.987, -1.0, 1.952e-06), (15.73, -1.0, 9.388e-07), (15.73, -1.0, 6.368), (6.987, 1.0, 6.368), (6.987, 1.0, -9.686e-07), (15.73, 1.0, -1.922e-06), (15.73, 1.0, 6.368), (15.73, -1.0, -12.13), (15.73, -1.0, -1.0), (15.73, 1.0, -12.13), (15.73, 1.0, -1.0), (14.72, -1.0, -12.13), (14.76, -1.0, -1.0), (14.72, 1.0, -12.13), (14.76, 1.0, -1.0), (15.73, -1.0, 0.0), (0.2125, -1.0, 5.36e-06), (15.73, 1.0, 0.0), (0.2125, 1.0, 5.36e-06), (15.73, -1.0, -1.0), (0.2125, -1.0, -1.0), (15.73, 1.0, -1.0), (0.2125, 1.0, -1.0)], [], [(4, 5, 1, 0), (5, 6, 2, 1), (6, 7, 3, 2), (7, 4, 0, 3), (0, 1, 2, 3), (7, 6, 5, 4), (9, 8, 10, 11), (15, 14, 12, 13), (8, 9, 13, 12), (11, 10, 14, 15), (9, 11, 15, 13), (10, 8, 12, 14), (17, 16, 18, 19), (23, 22, 20, 21), (16, 17, 21, 20), (19, 18, 22, 23), (17, 19, 23, 21), (18, 16, 20, 22)])
_uv = me_plane_015.uv_layers.new(name='UVMap')
_uv.uv.foreach_set('vector', [-1.199, -0.2183, -3.035, -0.2183, -3.035, 1.173, -1.199, 1.173, 0.0, 0.0, 0.0, 0.0, 0.0, 0.0, 0.0, 0.0, 3.159, -0.2183, 1.322, -0.2183, 1.322, 1.173, 3.159, 1.173, 1.322, -0.2183, -1.199, -0.2183, -1.199, 1.173, 1.322, 1.173, 0.0, 0.0, 0.0, 0.0, 0.0, 0.0, 0.0, 0.0, 0.0, 0.0, 0.0, 0.0, 0.0, 0.0, 0.0, 0.0, 3.445, 1.173, 6.654, 1.173, 6.654, -0.2186, 3.445, -0.2185, 10.15, -0.2185, 6.942, -0.2186, 6.942, 1.173, 10.15, 1.173, 0.0, 0.0, 0.0, 0.0, 0.0, 0.0, 0.0, 0.0, 0.0, 0.0, 0.0, 0.0, 0.0, 0.0, 0.0, 0.0, 0.0, 0.0, 0.0, 0.0, 0.0, 0.0, 0.0, 0.0, 6.654, -0.2186, 6.654, 1.173, 6.942, 1.173, 6.942, -0.2186, 1.223, -0.2163, -3.252, -0.2162, -3.252, 1.176, 1.223, 1.175, 1.512, 1.175, 5.987, 1.176, 5.987, -0.2162, 1.512, -0.2163, 0.0, 0.0, 0.0, 0.0, 0.0, 0.0, 0.0, 0.0, 0.0, 0.0, 0.0, 0.0, 0.0, 0.0, 0.0, 0.0, 1.223, -0.2163, 1.223, 1.175, 1.512, 1.175, 1.512, -0.2163, 3.158, -0.2212, 3.158, 1.173, 3.446, 1.173, 3.446, -0.2212])
me_plane_015.use_remesh_preserve_volume = False
me_plane_015.use_remesh_preserve_attributes = False
me_plane_015.use_mirror_vertex_groups = False
me_plane_015.update()
me_plane_023 = bpy.data.meshes.new('Plane.023')
me_plane_023.from_pydata([(-5.559, -1.0, -16.62), (-5.559, -1.0, 0.00952), (-5.559, 1.0, -16.62), (-5.559, 1.0, 0.009516), (-6.559, -1.0, -16.62), (-6.559, -1.0, 0.00952), (-6.559, 1.0, -16.62), (-6.559, 1.0, 0.009516), (8.844, -1.0, -0.3251), (8.844, -1.0, -16.4), (23.8, -1.0, -16.4), (23.8, -1.0, -0.3251), (8.844, 1.0, -0.3251), (8.844, 1.0, -16.4), (23.8, 1.0, -16.4), (23.8, 1.0, -0.3251), (17.36, -1.0, -20.22), (-9.063, -1.0, -20.22), (17.36, 1.0, -20.22), (-9.063, 1.0, -20.22), (17.36, -1.0, -21.23), (-9.063, -1.0, -21.22), (17.36, 1.0, -21.23), (-9.063, 1.0, -21.22), (5.275, -1.0, -20.3), (5.275, -1.0, 0.00952), (5.275, 1.0, -20.3), (5.275, 1.0, 0.009516), (4.275, -1.0, -20.3), (4.275, -1.0, 0.00952), (4.275, 1.0, -20.3), (4.275, 1.0, 0.009516), (1.638, -1.0, -16.78), (1.638, -1.0, -4.729), (1.638, 1.0, -16.78), (1.638, 1.0, -4.729), (0.6384, -1.0, -16.78), (0.6384, -1.0, -4.729), (0.6384, 1.0, -16.78), (0.6384, 1.0, -4.729), (9.59, -1.0, -2.938), (4.793, -1.0, -2.938), (9.59, 1.0, -2.938), (4.793, 1.0, -2.938), (9.59, -1.0, -3.938), (4.793, -1.0, -3.938), (9.59, 1.0, -3.938), (4.793, 1.0, -3.938), (4.275, -1.0, 0.009515), (-5.559, -1.0, 0.009521), (4.275, 1.0, 0.009515), (-5.559, 1.0, 0.009521), (4.275, -1.0, -1.0), (-5.559, -1.0, -1.0), (4.275, 1.0, -1.0), (-5.559, 1.0, -1.0), (-1.771, -1.0, -20.33), (-1.771, -1.0, -4.729), (-1.771, 1.0, -20.33), (-1.771, 1.0, -4.729), (-2.771, -1.0, -20.33), (-2.771, -1.0, -4.729), (-2.771, 1.0, -20.33), (-2.771, 1.0, -4.729), (0.6384, -1.0, -4.729), (-1.771, -1.0, -4.729), (0.6384, 1.0, -4.729), (-1.771, 1.0, -4.729), (0.6384, -1.0, -5.735), (-1.771, -1.0, -5.735), (0.6384, 1.0, -5.735), (-1.771, 1.0, -5.735)], [], [(1, 0, 2, 3), (7, 6, 4, 5), (0, 1, 5, 4), (3, 2, 6, 7), (1, 3, 7, 5), (2, 0, 4, 6), (12, 13, 9, 8), (13, 14, 10, 9), (14, 15, 11, 10), (15, 12, 8, 11), (8, 9, 10, 11), (15, 14, 13, 12), (17, 16, 18, 19), (23, 22, 20, 21), (16, 17, 21, 20), (19, 18, 22, 23), (17, 19, 23, 21), (18, 16, 20, 22), (25, 24, 26, 27), (31, 30, 28, 29), (24, 25, 29, 28), (27, 26, 30, 31), (25, 27, 31, 29), (26, 24, 28, 30), (33, 32, 34, 35), (39, 38, 36, 37), (32, 33, 37, 36), (35, 34, 38, 39), (33, 35, 39, 37), (34, 32, 36, 38), (41, 40, 42, 43), (47, 46, 44, 45), (40, 41, 45, 44), (43, 42, 46, 47), (41, 43, 47, 45), (42, 40, 44, 46), (49, 48, 50, 51), (55, 54, 52, 53), (48, 49, 53, 52), (51, 50, 54, 55), (49, 51, 55, 53), (50, 48, 52, 54), (57, 56, 58, 59), (63, 62, 60, 61), (56, 57, 61, 60), (59, 58, 62, 63), (57, 59, 63, 61), (58, 56, 60, 62), (65, 64, 66, 67), (71, 70, 68, 69), (64, 65, 69, 68), (67, 66, 70, 71), (65, 67, 71, 69), (66, 64, 68, 70)])
_uv = me_plane_023.uv_layers.new(name='UVMap')
_uv.uv.foreach_set('vector', [4.276, 1.294, 0.1952, 1.294, 0.1952, -0.2818, 4.276, -0.2817, -4.131, -0.2817, -0.05011, -0.2818, -0.05011, 1.294, -4.131, 1.294, 0.0, 0.0, 0.0, 0.0, 0.0, 0.0, 0.0, 0.0, 0.0, 0.0, 0.0, 0.0, 0.0, 0.0, 0.0, 0.0, 4.276, 1.294, 4.276, -0.2817, 4.522, -0.2817, 4.522, 1.294, 0.1952, -0.2818, 0.1952, 1.294, -0.05011, 1.294, -0.05011, -0.2818, -10.06, -0.3732, -4.423, -0.3734, -4.423, 1.181, -10.06, 1.182, -4.423, -0.3734, 0.8223, -0.3735, 0.8223, 1.181, -4.423, 1.181, 0.8223, -0.3735, 6.459, -0.3736, 6.459, 1.182, 0.8223, 1.181, 6.459, -0.3736, 11.71, -0.3736, 11.71, 1.182, 6.459, 1.182, 0.0, 0.0, 0.0, 0.0, 0.0, 0.0, 0.0, 0.0, 0.0, 0.0, 0.0, 0.0, 0.0, 0.0, 0.0, 0.0, -4.847, -0.2798, 0.4306, -0.2803, 0.4306, 1.16, -4.847, 1.16, 5.908, 1.159, 0.6303, 1.16, 0.6303, -0.2804, 5.908, -0.2808, 0.0, 0.0, 0.0, 0.0, 0.0, 0.0, 0.0, 0.0, 0.0, 0.0, 0.0, 0.0, 0.0, 0.0, 0.0, 0.0, 0.0, 0.0, 0.0, 0.0, 0.0, 0.0, 0.0, 0.0, 0.4306, 1.16, 0.4306, -0.2803, 0.6303, -0.2804, 0.6303, 1.16, -0.243, 3.296, -5.227, 3.296, -5.227, 1.72, -0.243, 1.72, 0.002314, 1.72, 4.986, 1.72, 4.986, 3.296, 0.002315, 3.296, 0.0, 0.0, 0.0, 0.0, 0.0, 0.0, 0.0, 0.0, 0.0, 0.0, 0.0, 0.0, 0.0, 0.0, 0.0, 0.0, -0.243, 3.296, -0.243, 1.72, 0.002314, 1.72, 0.002315, 3.296, 0.0, 0.0, 0.0, 0.0, 0.0, 0.0, 0.0, 0.0, -6.497, -0.2756, -1.555, -0.2755, -1.555, 1.24, -6.498, 1.24, 3.798, 1.24, -1.145, 1.24, -1.145, -0.2755, 3.798, -0.2756, 0.0, 0.0, 0.0, 0.0, 0.0, 0.0, 0.0, 0.0, 0.0, 0.0, 0.0, 0.0, 0.0, 0.0, 0.0, 0.0, 4.208, -0.2756, 4.208, 1.24, 3.798, 1.24, 3.798, -0.2756, -1.555, 1.24, -1.555, -0.2755, -1.145, -0.2755, -1.145, 1.24, -9.356, 1.184, -7.673, 1.184, -7.673, 2.739, -9.356, 2.739, -9.34, 2.69, -11.02, 2.69, -11.02, 1.135, -9.34, 1.135, 0.0, 0.0, 0.0, 0.0, 0.0, 0.0, 0.0, 0.0, 0.0, 0.0, 0.0, 0.0, 0.0, 0.0, 0.0, 0.0, 0.0, 0.0, 0.0, 0.0, 0.0, 0.0, 0.0, 0.0, 0.0, 0.0, 0.0, 0.0, 0.0, 0.0, 0.0, 0.0, 0.4223, -3.884, 2.835, -3.884, 2.835, -2.308, 0.4223, -2.308, 0.4223, -2.303, 2.835, -2.303, 2.835, -0.7273, 0.4223, -0.7273, 0.0, 0.0, 0.0, 0.0, 0.0, 0.0, 0.0, 0.0, 0.0, 0.0, 0.0, 0.0, 0.0, 0.0, 0.0, 0.0, 0.0, 0.0, 0.0, 0.0, 0.0, 0.0, 0.0, 0.0, 0.0, 0.0, 0.0, 0.0, 0.0, 0.0, 0.0, 0.0, -0.09732, 2.758, -6.498, 2.758, -6.498, 1.243, -0.09732, 1.243, 0.3129, 1.243, 6.713, 1.243, 6.713, 2.758, 0.3129, 2.758, 0.0, 0.0, 0.0, 0.0, 0.0, 0.0, 0.0, 0.0, 0.0, 0.0, 0.0, 0.0, 0.0, 0.0, 0.0, 0.0, -0.09732, 2.758, -0.09732, 1.243, 0.3129, 1.243, 0.3129, 2.758, 0.0, 0.0, 0.0, 0.0, 0.0, 0.0, 0.0, 0.0, -4.771, -0.4336, -5.759, -0.4336, -5.759, -1.949, -4.771, -1.949, -5.593, -0.4336, -6.581, -0.4336, -6.581, -1.949, -5.593, -1.949, 0.0, 0.0, 0.0, 0.0, 0.0, 0.0, 0.0, 0.0, 0.0, 0.0, 0.0, 0.0, 0.0, 0.0, 0.0, 0.0, 0.0, 0.0, 0.0, 0.0, 0.0, 0.0, 0.0, 0.0, 0.0, 0.0, 0.0, 0.0, 0.0, 0.0, 0.0, 0.0])
me_plane_023.use_remesh_preserve_volume = False
me_plane_023.use_remesh_preserve_attributes = False
me_plane_023.use_mirror_vertex_groups = False
me_plane_023.update()
me_plane_019 = bpy.data.meshes.new('Plane.019')
me_plane_019.from_pydata([(1.0, -1.0, 0.0), (-1.0, -1.0, -2.102e-08), (1.0, 1.0, 0.0), (-1.0, 1.0, -2.102e-08), (-1.0, -1.0, 1.5), (-1.0, 1.0, 1.5), (-3.0, -1.0, 1.5), (-3.0, 1.0, 1.5), (-3.0, -1.0, 3.0), (-3.0, 1.0, 3.0), (-5.0, -1.0, 3.0), (-5.0, 1.0, 3.0), (-4.0, 1.0, 6.0), (-4.0, -1.0, 6.0), (-5.0, -1.0, 4.5), (-5.0, 1.0, 4.5), (-7.0, -1.0, 4.5), (-7.0, 1.0, 4.5), (-7.0, -1.0, 6.0), (-7.0, 1.0, 6.0), (-4.0, 1.0, 3.5), (-4.0, -1.0, 3.5), (1.0, 1.0, 3.5), (1.0, -1.0, 3.5)], [], [(1, 3, 2, 0), (1, 4, 5, 3), (4, 6, 7, 5), (6, 8, 9, 7), (8, 10, 11, 9), (19, 18, 13, 12), (12, 13, 21, 20), (14, 16, 17, 15), (16, 18, 19, 17), (11, 10, 14, 15), (20, 21, 23, 22), (22, 23, 0, 2), (1, 0, 23, 21, 13, 18, 16, 14, 10, 8, 6, 4), (2, 3, 5, 7, 9, 11, 15, 17, 19, 12, 20, 22)])
_uv = me_plane_019.uv_layers.new(name='UVMap')
_uv.uv.foreach_set('vector', [0.06127, 1.745, -0.3775, 1.745, -0.3775, 1.306, 0.06127, 1.306, 1.383, 1.451, 1.712, 1.451, 1.712, 1.89, 1.383, 1.89, 0.5, 1.306, 0.5, 1.745, 0.06127, 1.745, 0.06127, 1.306, 1.383, 1.451, 1.383, 1.78, 0.9442, 1.78, 0.9442, 1.451, 0.9442, 1.745, 0.5055, 1.745, 0.5055, 1.306, 0.9442, 1.306, 0.9442, 1.451, 0.9442, 1.012, 1.602, 1.012, 1.602, 1.451, 1.822, 0.7929, 1.383, 0.7929, 1.383, 0.2445, 1.822, 0.2445, -0.8217, 1.306, -0.3829, 1.306, -0.3829, 1.745, -0.8217, 1.745, 1.712, -0.1943, 1.383, -0.1943, 1.383, -0.633, 1.712, -0.633, 1.712, -0.1943, 1.712, 0.2445, 1.383, 0.2445, 1.383, -0.1943, 0.9442, -0.8524, 1.383, -0.8524, 1.383, 0.2445, 0.9442, 0.2445, 1.383, 1.012, 0.9442, 1.012, 0.9442, 0.2445, 1.383, 0.2445, 0.06127, -0.4599, 0.2575, -0.8524, 0.9442, -0.509, 0.4537, 0.472, 0.9442, 0.7173, 0.6499, 1.306, 0.3556, 1.159, 0.5518, 0.7663, 0.2575, 0.6192, 0.4537, 0.2268, 0.1594, 0.07962, 0.3556, -0.3128, -0.6255, 1.306, -0.8217, 0.9135, -0.5274, 0.7663, -0.7236, 0.3739, -0.4293, 0.2268, -0.6255, -0.1656, -0.3311, -0.3128, -0.5274, -0.7052, -0.233, -0.8524, 0.06127, -0.2637, -0.4292, -0.01848, 0.06127, 0.9626])
me_plane_019.use_remesh_preserve_volume = False
me_plane_019.use_remesh_preserve_attributes = False
me_plane_019.use_mirror_vertex_groups = False
me_plane_019.update()
me_plane_027 = bpy.data.meshes.new('Plane.027')
me_plane_027.from_pydata([(-8.013, -1.0, 23.04), (-8.013, -1.0, 18.79), (-2.521, -1.0, 18.79), (-2.521, -1.0, 23.04), (-8.013, 1.0, 23.04), (-8.013, 1.0, 18.79), (-2.521, 1.0, 18.79), (-2.521, 1.0, 23.04), (-2.521, 1.0, 21.56), (-2.521, -1.0, 21.56), (9.128, -1.0, 23.04), (9.128, 1.0, 23.04), (9.128, 1.0, 21.56), (9.128, -1.0, 21.56), (0.04762, 1.0, 21.56), (0.04762, -1.0, 21.56), (9.128, 1.0, 16.4), (9.128, -1.0, 16.4), (0.04762, 1.0, 16.4), (0.04762, -1.0, 16.4), (13.18, -1.0, 0.5), (7.632, -1.0, 0.5), (13.18, 1.0, 0.5), (7.632, 1.0, 0.5), (13.18, -1.0, -0.5), (7.632, -1.0, -0.5), (13.18, 1.0, -0.5), (7.632, 1.0, -0.5), (8.632, -1.0, 0.5), (8.632, -1.0, 13.34), (8.632, 1.0, 0.5), (8.632, 1.0, 13.34), (7.632, -1.0, 0.5), (7.632, -1.0, 13.34), (7.632, 1.0, 0.5), (7.632, 1.0, 13.34), (7.632, -1.0, 13.34), (1.248, -1.0, 13.34), (7.632, 1.0, 13.34), (1.248, 1.0, 13.34), (7.632, -1.0, 12.28), (1.248, -1.0, 12.28), (7.632, 1.0, 12.28), (1.248, 1.0, 12.28), (1.248, -1.0, 0.04304), (1.248, -1.0, 13.34), (1.248, 1.0, 0.04303), (1.248, 1.0, 13.34), (0.2475, -1.0, 0.04304), (0.2476, -1.0, 13.34), (0.2475, 1.0, 0.04303), (0.2476, 1.0, 13.34), (-3.66, -1.0, 9.756), (-3.301, -1.0, 0.04304), (0.2475, -1.0, 0.04304), (0.2475, -1.0, 9.756), (-3.66, 1.0, 9.756), (-3.301, 1.0, 0.04303), (0.2475, 1.0, 0.04303), (0.2475, 1.0, 9.756), (-3.66, -1.0, 3.98), (-3.66, 1.0, 3.98), (-7.98, -1.0, 0.04304), (-7.98, 1.0, 0.04303), (-7.98, -1.0, 3.98), (-7.98, 1.0, 3.98), (-2.521, -1.0, 9.756), (-2.521, -1.0, 18.79), (-2.521, 1.0, 9.756), (-2.521, 1.0, 18.79), (-3.66, -1.0, 9.756), (-3.66, -1.0, 18.79), (-3.66, 1.0, 9.756), (-3.66, 1.0, 18.79), (-3.66, -1.0, 12.14), (-8.289, -1.0, 12.14), (-3.66, 1.0, 12.14), (-8.289, 1.0, 12.14), (-3.66, -1.0, 11.08), (-8.289, -1.0, 11.08), (-3.66, 1.0, 11.08), (-8.289, 1.0, 11.08), (-8.289, -1.0, 15.51), (-8.289, -1.0, 12.14), (-5.931, -1.0, 12.14), (-5.931, -1.0, 15.51), (-8.289, 1.0, 15.51), (-8.289, 1.0, 12.14), (-5.931, 1.0, 12.14), (-5.931, 1.0, 15.51)], [], [(4, 5, 1, 0), (5, 6, 2, 1), (15, 14, 18, 19), (7, 4, 0, 3), (0, 1, 2, 9, 3), (7, 8, 6, 5, 4), (6, 8, 9, 2), (12, 11, 10, 13), (3, 9, 15, 13, 10), (7, 3, 10, 11), (8, 7, 11, 12, 14), (9, 8, 14, 15), (19, 18, 16, 17), (13, 15, 19, 17), (14, 12, 16, 18), (12, 13, 17, 16), (21, 20, 22, 23), (27, 26, 24, 25), (20, 21, 25, 24), (23, 22, 26, 27), (21, 23, 27, 25), (22, 20, 24, 26), (29, 28, 30, 31), (35, 34, 32, 33), (28, 29, 33, 32), (31, 30, 34, 35), (29, 31, 35, 33), (30, 28, 32, 34), (37, 36, 38, 39), (43, 42, 40, 41), (36, 37, 41, 40), (39, 38, 42, 43), (37, 39, 43, 41), (38, 36, 40, 42), (45, 44, 46, 47), (51, 50, 48, 49), (44, 45, 49, 48), (47, 46, 50, 51), (45, 47, 51, 49), (46, 44, 48, 50), (60, 61, 65, 64), (57, 58, 54, 53), (58, 59, 55, 54), (59, 56, 52, 55), (52, 60, 53, 54, 55), (59, 58, 57, 61, 56), (56, 61, 60, 52), (65, 63, 62, 64), (53, 60, 64, 62), (57, 53, 62, 63), (61, 57, 63, 65), (67, 66, 68, 69), (73, 72, 70, 71), (66, 67, 71, 70), (69, 68, 72, 73), (67, 69, 73, 71), (68, 66, 70, 72), (75, 74, 76, 77), (81, 80, 78, 79), (74, 75, 79, 78), (77, 76, 80, 81), (75, 77, 81, 79), (76, 74, 78, 80), (86, 87, 83, 82), (87, 88, 84, 83), (88, 89, 85, 84), (89, 86, 82, 85), (82, 83, 84, 85), (89, 88, 87, 86)])
_uv = me_plane_027.uv_layers.new(name='UVMap')
_uv.uv.foreach_set('vector', [9.129, -0.8053, 10.52, -0.8053, 10.52, 0.9053, 9.129, 0.9053, 10.52, -0.8053, 12.31, -0.8053, 12.31, 0.9053, 10.52, 0.9053, -2.223, 0.9069, -2.223, -0.8037, -0.7752, -0.8037, -0.7752, 0.9069, 7.333, -0.8053, 9.129, -0.8053, 9.129, 0.9053, 7.333, 0.9053, 0.0, 0.0, 0.0, 0.0, 0.0, 0.0, 0.0, 0.0, 0.0, 0.0, 0.0, 0.0, 0.0, 0.0, 0.0, 0.0, 0.0, 0.0, 0.0, 0.0, 12.31, -0.8053, 13.22, -0.8053, 13.22, 0.9053, 12.31, 0.9053, 3.223, -0.8045, 3.688, -0.8045, 3.688, 0.9074, 3.223, 0.9074, 0.0, 0.0, 0.0, 0.0, 0.0, 0.0, 0.0, 0.0, 0.0, 0.0, 7.335, -0.8045, 7.335, 0.9074, 3.688, 0.9074, 3.688, -0.8045, 0.0, 0.0, 0.0, 0.0, 0.0, 0.0, 0.0, 0.0, 0.0, 0.0, -2.226, -0.8063, -2.226, 0.9056, -3.03, 0.9056, -3.03, -0.8063, -0.7752, 0.9069, -0.7752, -0.8037, 1.775, -0.8037, 1.775, 0.9069, 0.0, 0.0, 0.0, 0.0, 0.0, 0.0, 0.0, 0.0, 0.0, 0.0, 0.0, 0.0, 0.0, 0.0, 0.0, 0.0, 3.223, -0.8037, 3.223, 0.9069, 1.775, 0.9069, 1.775, -0.8037, 13.76, 0.9, 12.07, 0.9, 12.07, -0.8046, 13.76, -0.8046, 10.06, -0.8046, 11.76, -0.8046, 11.76, 0.9, 10.06, 0.9, 0.0, 0.0, 0.0, 0.0, 0.0, 0.0, 0.0, 0.0, 0.0, 0.0, 0.0, 0.0, 0.0, 0.0, 0.0, 0.0, 9.757, 0.9, 9.757, -0.8046, 10.06, -0.8046, 10.06, 0.9, 12.07, -0.8046, 12.07, 0.9, 11.76, 0.9, 11.76, -0.8046, 5.567, 0.9003, 1.679, 0.9003, 1.679, -0.8064, 5.567, -0.8063, 5.87, -0.8063, 9.758, -0.8064, 9.758, 0.9003, 5.87, 0.9003, 0.0, 0.0, 0.0, 0.0, 0.0, 0.0, 0.0, 0.0, 0.0, 0.0, 0.0, 0.0, 0.0, 0.0, 0.0, 0.0, 5.567, 0.9003, 5.567, -0.8063, 5.87, -0.8063, 5.87, 0.9003, 0.0, 0.0, 0.0, 0.0, 0.0, 0.0, 0.0, 0.0, 7.757, 0.9018, 5.87, 0.9018, 5.87, -0.8063, 7.757, -0.8063, 5.543, -0.8067, 7.43, -0.8067, 7.43, 0.9014, 5.543, 0.9014, 0.0, 0.0, 0.0, 0.0, 0.0, 0.0, 0.0, 0.0, 0.0, 0.0, 0.0, 0.0, 0.0, 0.0, 0.0, 0.0, 0.0, 0.0, 0.0, 0.0, 0.0, 0.0, 0.0, 0.0, 0.0, 0.0, 0.0, 0.0, 0.0, 0.0, 0.0, 0.0, 7.755, 0.9013, 3.338, 0.9013, 3.338, -0.8067, 7.755, -0.8067, 8.087, -0.8067, 12.5, -0.8067, 12.5, 0.9013, 8.087, 0.9013, 0.0, 0.0, 0.0, 0.0, 0.0, 0.0, 0.0, 0.0, 0.0, 0.0, 0.0, 0.0, 0.0, 0.0, 0.0, 0.0, 7.755, 0.9013, 7.755, -0.8067, 8.087, -0.8067, 8.087, 0.9013, 3.338, -0.8067, 3.338, 0.9013, 3.006, 0.9013, 3.006, -0.8067, -2.778, 0.9016, -2.778, -0.8066, -1.262, -0.8066, -1.262, 0.9016, 1.761, -0.8065, 3.007, -0.8065, 3.007, 0.9018, 1.761, 0.9017, 0.0, 0.0, 0.0, 0.0, 0.0, 0.0, 0.0, 0.0, -6.176, -0.8065, -4.805, -0.8065, -4.805, 0.9017, -6.176, 0.9017, 0.0, 0.0, 0.0, 0.0, 0.0, 0.0, 0.0, 0.0, 0.0, 0.0, 0.0, 0.0, 0.0, 0.0, 0.0, 0.0, 0.0, 0.0, 0.0, 0.0, -4.805, -0.8065, -2.778, -0.8066, -2.778, 0.9016, -4.805, 0.9017, -1.262, -0.8066, 0.1194, -0.8066, 0.1194, 0.9016, -1.262, 0.9016, 0.0, 0.0, 0.0, 0.0, 0.0, 0.0, 0.0, 0.0, 1.761, -0.8065, 1.761, 0.9017, 0.1194, 0.9016, 0.1194, -0.8066, 0.0, 0.0, 0.0, 0.0, 0.0, 0.0, 0.0, 0.0, 1.86, 0.9042, -1.449, 0.9042, -1.449, -0.8051, 1.86, -0.8051, 0.4901, -0.8055, 3.8, -0.8055, 3.8, 0.9038, 0.4901, 0.9038, 0.0, 0.0, 0.0, 0.0, 0.0, 0.0, 0.0, 0.0, 0.0, 0.0, 0.0, 0.0, 0.0, 0.0, 0.0, 0.0, 0.0, 0.0, 0.0, 0.0, 0.0, 0.0, 0.0, 0.0, 0.0, 0.0, 0.0, 0.0, 0.0, 0.0, 0.0, 0.0, -0.04923, 0.9051, -1.673, 0.9051, -1.673, -0.8052, -0.04923, -0.8052, 0.323, -0.8052, 1.947, -0.8052, 1.947, 0.9051, 0.323, 0.9051, 0.0, 0.0, 0.0, 0.0, 0.0, 0.0, 0.0, 0.0, 0.0, 0.0, 0.0, 0.0, 0.0, 0.0, 0.0, 0.0, -0.04923, 0.9051, -0.04923, -0.8052, 0.323, -0.8052, 0.323, 0.9051, 0.0, 0.0, 0.0, 0.0, 0.0, 0.0, 0.0, 0.0, -1.234, -0.8056, -0.04945, -0.8056, -0.04944, 0.9047, -1.234, 0.9047, 0.0, 0.0, 0.0, 0.0, 0.0, 0.0, 0.0, 0.0, -3.245, -0.8056, -2.061, -0.8056, -2.061, 0.9047, -3.245, 0.9047, -2.061, -0.8056, -1.234, -0.8056, -1.234, 0.9047, -2.061, 0.9047, 0.0, 0.0, 0.0, 0.0, 0.0, 0.0, 0.0, 0.0, 0.0, 0.0, 0.0, 0.0, 0.0, 0.0, 0.0, 0.0])
me_plane_027.use_remesh_preserve_volume = False
me_plane_027.use_remesh_preserve_attributes = False
me_plane_027.use_mirror_vertex_groups = False
me_plane_027.update()
me_plane_030 = bpy.data.meshes.new('Plane.030')
me_plane_030.from_pydata([(1.0, -1.0, 0.0), (-12.34, -1.0, 6.248e-06), (1.0, 1.0, 0.0), (-12.34, 1.0, 6.248e-06), (1.0, -1.0, -1.0), (-12.34, -1.0, -1.0), (1.0, 1.0, -1.0), (-12.34, 1.0, -1.0)], [], [(1, 0, 2, 3), (7, 6, 4, 5), (0, 1, 5, 4), (3, 2, 6, 7), (1, 3, 7, 5), (2, 0, 4, 6)])
_uv = me_plane_030.uv_layers.new(name='UVMap')
_uv.uv.foreach_set('vector', [0.6147, -0.1411, 4.698, -0.1411, 4.698, 1.385, 0.6147, 1.385, 0.3086, 1.385, -3.775, 1.385, -3.775, -0.1411, 0.3086, -0.1411, 0.0, 0.0, 1.0, 0.0, 1.0, 1.0, 0.0, 1.0, 0.0, 0.0, 1.0, 0.0, 1.0, 1.0, 0.0, 1.0, 0.6147, -0.1411, 0.6147, 1.385, 0.3086, 1.385, 0.3086, -0.1411, 0.0, 0.0, 1.0, 0.0, 1.0, 1.0, 0.0, 1.0])
me_plane_030.use_remesh_preserve_volume = False
me_plane_030.use_remesh_preserve_attributes = False
me_plane_030.use_mirror_vertex_groups = False
me_plane_030.update()
me_cube_010 = bpy.data.meshes.new('Cube.010')
me_cube_010.from_pydata([(-4.605, -1.156, -1.0), (-4.605, 6.738, -1.0), (1.0, 6.738, -1.0), (1.0, -1.156, -1.0), (-4.605, -1.156, 1.0), (-4.605, 6.738, 1.0), (1.0, 6.738, 1.0), (1.0, -1.156, 1.0)], [], [(4, 5, 1, 0), (5, 6, 2, 1), (6, 7, 3, 2), (7, 4, 0, 3), (0, 1, 2, 3), (7, 6, 5, 4)])
_uv = me_cube_010.uv_layers.new(name='UVMap')
_uv.uv.foreach_set('vector', [0.0, 0.0, 0.0, 0.0, 0.0, 0.0, 0.0, 0.0, 0.0, 0.0, 0.0, 0.0, 0.0, 0.0, 0.0, 0.0, -3.102, -0.2216, 0.511, -0.2216, 0.511, 1.395, -3.102, 1.395, 0.511, -0.2216, 3.076, -0.2216, 3.076, 1.395, 0.511, 1.395, 0.0, 0.0, 0.0, 0.0, 0.0, 0.0, 0.0, 0.0, 0.0, 0.0, 0.0, 0.0, 0.0, 0.0, 0.0, 0.0])
me_cube_010.use_remesh_preserve_volume = False
me_cube_010.use_remesh_preserve_attributes = False
me_cube_010.use_mirror_vertex_groups = False
me_cube_010.update()
me_plane_035 = bpy.data.meshes.new('Plane.035')
me_plane_035.from_pydata([(-9.709, -1.0, 26.78), (-9.709, -1.0, -0.5229), (-3.624, -1.0, -0.5229), (-3.624, -1.0, 26.78), (-9.709, 1.0, 26.78), (-9.709, 1.0, -0.5229), (-3.624, 1.0, -0.5229), (-3.624, 1.0, 26.78), (1.073, -1.0, 0.5607), (-3.624, -1.0, 0.5607), (1.073, 1.0, 0.5607), (-3.624, 1.0, 0.5607), (1.073, -1.0, -0.5229), (-3.624, -1.0, -0.5229), (1.073, 1.0, -0.5229), (-3.624, 1.0, -0.5229)], [], [(4, 5, 1, 0), (5, 6, 2, 1), (6, 7, 3, 2), (7, 4, 0, 3), (0, 1, 2, 3), (7, 6, 5, 4), (9, 8, 10, 11), (15, 14, 12, 13), (8, 9, 13, 12), (11, 10, 14, 15), (9, 11, 15, 13), (10, 8, 12, 14)])
_uv = me_plane_035.uv_layers.new(name='UVMap')
_uv.uv.foreach_set('vector', [0.0, 0.0, 0.0, 0.0, 0.0, 0.0, 0.0, 0.0, 8.029, 1.278, 5.704, 1.278, 5.704, -0.2552, 8.029, -0.2552, 5.704, 1.278, -4.729, 1.278, -4.729, -0.2552, 5.704, -0.2552, -4.729, 1.278, -7.054, 1.278, -7.054, -0.2552, -4.729, -0.2552, 0.0, 0.0, 0.0, 0.0, 0.0, 0.0, 0.0, 0.0, 0.0, 0.0, 0.0, 0.0, 0.0, 0.0, 0.0, 0.0, -5.866, -0.2559, -4.484, -0.2559, -4.484, 1.279, -5.866, 1.279, -2.784, 1.279, -4.165, 1.279, -4.165, -0.2559, -2.784, -0.2559, 0.0, 0.0, 0.0, 0.0, 0.0, 0.0, 0.0, 0.0, 0.0, 0.0, 0.0, 0.0, 0.0, 0.0, 0.0, 0.0, 0.0, 0.0, 0.0, 0.0, 0.0, 0.0, 0.0, 0.0, -4.484, 1.279, -4.484, -0.2559, -4.165, -0.2559, -4.165, 1.279])
me_plane_035.use_remesh_preserve_volume = False
me_plane_035.use_remesh_preserve_attributes = False
me_plane_035.use_mirror_vertex_groups = False
me_plane_035.update()
me_plane_041 = bpy.data.meshes.new('Plane.041')
me_plane_041.from_pydata([(2.391, -1.0, -7.055), (2.391, -1.0, -11.12), (7.22, -1.0, -11.12), (7.22, -1.0, -7.055), (2.391, 1.0, -7.055), (2.391, 1.0, -11.12), (7.22, 1.0, -11.12), (7.22, 1.0, -7.055), (22.14, -1.0, -11.83), (22.14, -1.0, -21.55), (26.75, -1.0, -21.55), (26.75, -1.0, -11.83), (22.14, 1.0, -11.83), (22.14, 1.0, -21.55), (26.75, 1.0, -21.55), (26.75, 1.0, -11.83), (23.2, -1.0, -11.83), (23.2, -1.0, -6.986), (23.2, 1.0, -11.83), (23.2, 1.0, -6.986), (22.14, -1.0, -11.83), (22.14, -1.0, -6.986), (22.14, 1.0, -11.83), (22.14, 1.0, -6.986), (22.38, -1.0, -11.09), (2.391, -1.0, -11.09), (22.38, 1.0, -11.09), (2.391, 1.0, -11.09), (22.38, -1.0, -12.15), (2.391, -1.0, -12.15), (22.38, 1.0, -12.15), (2.391, 1.0, -12.15), (22.14, -1.0, -6.986), (18.3, -1.0, -6.986), (22.14, 1.0, -6.986), (18.3, 1.0, -6.986), (22.14, -1.0, -8.115), (18.3, -1.0, -8.115), (22.14, 1.0, -8.115), (18.3, 1.0, -8.115), (9.818, -1.0, -3.252), (9.818, -1.0, -11.12), (15.68, -1.0, -11.12), (15.68, -1.0, -3.252), (9.818, 1.0, -3.252), (9.818, 1.0, -11.12), (15.68, 1.0, -11.12), (15.68, 1.0, -3.252), (9.818, -1.0, -3.252), (2.585, -1.0, -3.252), (9.818, 1.0, -3.252), (2.585, 1.0, -3.252), (9.818, -1.0, -4.357), (2.585, -1.0, -4.357), (9.818, 1.0, -4.357), (2.585, 1.0, -4.357), (3.662, -1.0, -3.252), (3.662, -1.0, 0.5934), (3.662, 1.0, -3.252), (3.662, 1.0, 0.5934), (2.585, -1.0, -3.252), (2.585, -1.0, 0.5934), (2.585, 1.0, -3.252), (2.585, 1.0, 0.5934), (2.585, -1.0, 0.5934), (-3.514, -1.0, 0.5934), (2.585, 1.0, 0.5934), (-3.514, 1.0, 0.5934), (2.585, -1.0, -0.5), (-3.514, -1.0, -0.5), (2.585, 1.0, -0.5), (-3.514, 1.0, -0.5)], [], [(4, 5, 1, 0), (5, 6, 2, 1), (6, 7, 3, 2), (7, 4, 0, 3), (0, 1, 2, 3), (7, 6, 5, 4), (12, 13, 9, 8), (13, 14, 10, 9), (14, 15, 11, 10), (15, 12, 8, 11), (8, 9, 10, 11), (15, 14, 13, 12), (17, 16, 18, 19), (23, 22, 20, 21), (16, 17, 21, 20), (19, 18, 22, 23), (17, 19, 23, 21), (18, 16, 20, 22), (25, 24, 26, 27), (31, 30, 28, 29), (24, 25, 29, 28), (27, 26, 30, 31), (25, 27, 31, 29), (26, 24, 28, 30), (33, 32, 34, 35), (39, 38, 36, 37), (32, 33, 37, 36), (35, 34, 38, 39), (33, 35, 39, 37), (34, 32, 36, 38), (44, 45, 41, 40), (45, 46, 42, 41), (46, 47, 43, 42), (47, 44, 40, 43), (40, 41, 42, 43), (47, 46, 45, 44), (49, 48, 50, 51), (55, 54, 52, 53), (48, 49, 53, 52), (51, 50, 54, 55), (49, 51, 55, 53), (50, 48, 52, 54), (57, 56, 58, 59), (63, 62, 60, 61), (56, 57, 61, 60), (59, 58, 62, 63), (57, 59, 63, 61), (58, 56, 60, 62), (65, 64, 66, 67), (71, 70, 68, 69), (64, 65, 69, 68), (67, 66, 70, 71), (65, 67, 71, 69), (66, 64, 68, 70)])
_uv = me_plane_041.uv_layers.new(name='UVMap')
_uv.uv.foreach_set('vector', [-0.6039, 1.42, -1.766, 1.42, -1.766, -0.1612, -0.6039, -0.1612, 0.0, 0.0, 0.0, 0.0, 0.0, 0.0, 0.0, 0.0, 1.938, 1.42, 0.7762, 1.42, 0.7762, -0.1612, 1.938, -0.1612, 0.7762, 1.42, -0.6039, 1.42, -0.6039, -0.1612, 0.7762, -0.1612, 0.0, 0.0, 0.0, 0.0, 0.0, 0.0, 0.0, 0.0, 0.0, 0.0, 0.0, 0.0, 0.0, 0.0, 0.0, 0.0, 1.394, 1.42, -1.261, 1.42, -1.261, -0.1614, 1.394, -0.1614, -1.261, 1.42, -2.517, 1.42, -2.517, -0.1615, -1.261, -0.1614, 0.0, 0.0, 0.0, 0.0, 0.0, 0.0, 0.0, 0.0, 2.65, 1.42, 1.394, 1.42, 1.394, -0.1614, 2.65, -0.1615, 0.0, 0.0, 0.0, 0.0, 0.0, 0.0, 0.0, 0.0, 0.0, 0.0, 0.0, 0.0, 0.0, 0.0, 0.0, 0.0, 3.234, 0.4196, 4.986, 0.4196, 4.986, 2.001, 3.234, 2.001, 2.85, 2.001, 1.098, 2.001, 1.098, 0.4196, 2.85, 0.4196, 0.0, 0.0, 0.0, 0.0, 0.0, 0.0, 0.0, 0.0, 0.0, 0.0, 0.0, 0.0, 0.0, 0.0, 0.0, 0.0, 3.234, 0.4196, 3.234, 2.001, 2.85, 2.001, 2.85, 0.4196, 0.0, 0.0, 0.0, 0.0, 0.0, 0.0, 0.0, 0.0, 0.01729, -0.1604, -5.648, -0.1604, -5.648, 1.421, 0.01729, 1.421, 0.3179, 1.421, 5.983, 1.421, 5.983, -0.1604, 0.3179, -0.1604, 0.0, 0.0, 0.0, 0.0, 0.0, 0.0, 0.0, 0.0, 0.0, 0.0, 0.0, 0.0, 0.0, 0.0, 0.0, 0.0, 0.01729, -0.1604, 0.01729, 1.421, 0.3179, 1.421, 0.3179, -0.1604, 0.0, 0.0, 0.0, 0.0, 0.0, 0.0, 0.0, 0.0, -0.2906, 0.4207, 1.101, 0.4207, 1.101, 2.002, -0.2906, 2.002, -0.699, 2.002, -2.09, 2.002, -2.09, 0.4207, -0.699, 0.4207, 0.0, 0.0, 0.0, 0.0, 0.0, 0.0, 0.0, 0.0, 0.0, 0.0, 0.0, 0.0, 0.0, 0.0, 0.0, 0.0, -0.2906, 0.4207, -0.2906, 2.002, -0.699, 2.002, -0.699, 0.4207, 0.0, 0.0, 0.0, 0.0, 0.0, 0.0, 0.0, 0.0, -0.8142, 1.421, -3.106, 1.421, -3.106, -0.1599, -0.8142, -0.1599, 0.0, 0.0, 0.0, 0.0, 0.0, 0.0, 0.0, 0.0, 3.185, 1.421, 0.8934, 1.421, 0.8934, -0.1599, 3.185, -0.1599, 0.8934, 1.421, -0.8142, 1.421, -0.8142, -0.1599, 0.8934, -0.1599, 0.0, 0.0, 0.0, 0.0, 0.0, 0.0, 0.0, 0.0, 0.0, 0.0, 0.0, 0.0, 0.0, 0.0, 0.0, 0.0, 3.183, -0.16, 5.17, -0.16, 5.17, 1.419, 3.183, 1.419, 2.879, 1.419, 0.8925, 1.419, 0.8925, -0.16, 2.879, -0.16, 0.0, 0.0, 0.0, 0.0, 0.0, 0.0, 0.0, 0.0, 0.0, 0.0, 0.0, 0.0, 0.0, 0.0, 0.0, 0.0, 3.183, -0.16, 3.183, 1.419, 2.879, 1.419, 2.879, -0.16, 0.0, 0.0, 0.0, 0.0, 0.0, 0.0, 0.0, 0.0, 2.349, -0.1595, 3.655, -0.1595, 3.655, 1.42, 2.349, 1.42, 1.983, 1.42, 0.6774, 1.42, 0.6774, -0.1595, 1.983, -0.1595, 0.0, 0.0, 0.0, 0.0, 0.0, 0.0, 0.0, 0.0, 0.0, 0.0, 0.0, 0.0, 0.0, 0.0, 0.0, 0.0, 2.349, -0.1595, 2.349, 1.42, 1.983, 1.42, 1.983, -0.1595, 0.0, 0.0, 0.0, 0.0, 0.0, 0.0, 0.0, 0.0, 2.352, -0.1586, 4.399, -0.1586, 4.399, 1.422, 2.352, 1.422, 1.985, 1.422, -0.06277, 1.422, -0.06277, -0.1586, 1.985, -0.1586, 0.0, 0.0, 0.0, 0.0, 0.0, 0.0, 0.0, 0.0, 0.0, 0.0, 0.0, 0.0, 0.0, 0.0, 0.0, 0.0, 2.352, -0.1586, 2.352, 1.422, 1.985, 1.422, 1.985, -0.1586, 0.0, 0.0, 0.0, 0.0, 0.0, 0.0, 0.0, 0.0])
me_plane_041.use_remesh_preserve_volume = False
me_plane_041.use_remesh_preserve_attributes = False
me_plane_041.use_mirror_vertex_groups = False
me_plane_041.update()
me_cube_016 = bpy.data.meshes.new('Cube.016')
me_cube_016.from_pydata([(-19.25, 4.595, -1.0), (-19.25, 8.577, -1.0), (1.0, 8.577, -1.0), (1.0, 4.595, -1.0), (-19.25, 4.595, 1.0), (-19.25, 8.577, 1.0), (1.0, 8.577, 1.0), (1.0, 4.595, 1.0), (-7.52, 8.577, -1.0), (-7.52, 8.577, 1.0), (1.0, 12.43, -1.0), (1.0, 12.43, 1.0), (-7.52, 12.43, -1.0), (-7.52, 12.43, 1.0)], [], [(4, 5, 1, 0), (8, 9, 13, 12), (6, 7, 3, 2), (7, 4, 0, 3), (0, 1, 8, 2, 3), (7, 6, 9, 5, 4), (5, 9, 8, 1), (13, 11, 10, 12), (2, 8, 12, 10), (6, 2, 10, 11), (9, 6, 11, 13)])
_uv = me_cube_016.uv_layers.new(name='UVMap')
_uv.uv.foreach_set('vector', [-4.553, -0.683, -3.12, -0.6829, -3.12, 0.888, -4.553, 0.888, 1.099, 0.8881, 1.099, -0.6828, 2.487, -0.6828, 2.487, 0.8881, 0.0, 0.0, 0.0, 0.0, 0.0, 0.0, 0.0, 0.0, 0.0, 0.0, 0.0, 0.0, 0.0, 0.0, 0.0, 0.0, 0.0, 0.0, 0.0, 0.0, 0.0, 0.0, 0.0, 0.0, 0.0, 0.0, 0.0, 0.0, 0.0, 0.0, 0.0, 0.0, 0.0, 0.0, 0.0, 0.0, -3.12, -0.6829, 1.099, -0.6828, 1.099, 0.8881, -3.12, 0.888, 2.487, -0.6828, 5.553, -0.683, 5.553, 0.888, 2.487, 0.8881, 0.0, 0.0, 0.0, 0.0, 0.0, 0.0, 0.0, 0.0, 0.0, 0.0, 0.0, 0.0, 0.0, 0.0, 0.0, 0.0, 0.0, 0.0, 0.0, 0.0, 0.0, 0.0, 0.0, 0.0])
me_cube_016.use_remesh_preserve_volume = False
me_cube_016.use_remesh_preserve_attributes = False
me_cube_016.use_mirror_vertex_groups = False
me_cube_016.update()
me_plane_003 = bpy.data.meshes.new('Plane.003')
me_plane_003.from_pydata([(1.0, -1.0, 0.0), (-1.0, -1.0, -2.102e-08), (1.0, 1.0, 0.0), (-1.0, 1.0, -2.102e-08), (-1.0, -1.0, 1.5), (-1.0, 1.0, 1.5), (-3.0, -1.0, 1.5), (-3.0, 1.0, 1.5), (-3.0, -1.0, 3.0), (-3.0, 1.0, 3.0), (-5.0, -1.0, 3.0), (-5.0, 1.0, 3.0), (-4.0, 1.0, 6.0), (-4.0, -1.0, 6.0), (-5.0, -1.0, 4.5), (-5.0, 1.0, 4.5), (-7.0, -1.0, 4.5), (-7.0, 1.0, 4.5), (-7.0, -1.0, 6.0), (-7.0, 1.0, 6.0), (-4.0, 1.0, 3.5), (-4.0, -1.0, 3.5), (1.0, 1.0, 3.5), (1.0, -1.0, 3.5)], [], [(1, 3, 2, 0), (1, 4, 5, 3), (4, 6, 7, 5), (6, 8, 9, 7), (8, 10, 11, 9), (19, 18, 13, 12), (12, 13, 21, 20), (14, 16, 17, 15), (16, 18, 19, 17), (11, 10, 14, 15), (20, 21, 23, 22), (22, 23, 0, 2), (1, 0, 23, 21, 13, 18, 16, 14, 10, 8, 6, 4), (2, 3, 5, 7, 9, 11, 15, 17, 19, 12, 20, 22)])
_uv = me_plane_003.uv_layers.new(name='UVMap')
_uv.uv.foreach_set('vector', [0.06127, 1.745, -0.3775, 1.745, -0.3775, 1.306, 0.06127, 1.306, 1.383, 1.451, 1.712, 1.451, 1.712, 1.89, 1.383, 1.89, 0.5, 1.306, 0.5, 1.745, 0.06127, 1.745, 0.06127, 1.306, 1.383, 1.451, 1.383, 1.78, 0.9442, 1.78, 0.9442, 1.451, 0.9442, 1.745, 0.5055, 1.745, 0.5055, 1.306, 0.9442, 1.306, 0.9442, 1.451, 0.9442, 1.012, 1.602, 1.012, 1.602, 1.451, 1.822, 0.7929, 1.383, 0.7929, 1.383, 0.2445, 1.822, 0.2445, -0.8217, 1.306, -0.3829, 1.306, -0.3829, 1.745, -0.8217, 1.745, 1.712, -0.1943, 1.383, -0.1943, 1.383, -0.633, 1.712, -0.633, 1.712, -0.1943, 1.712, 0.2445, 1.383, 0.2445, 1.383, -0.1943, 0.9442, -0.8524, 1.383, -0.8524, 1.383, 0.2445, 0.9442, 0.2445, 1.383, 1.012, 0.9442, 1.012, 0.9442, 0.2445, 1.383, 0.2445, 0.06127, -0.4599, 0.2575, -0.8524, 0.9442, -0.509, 0.4537, 0.472, 0.9442, 0.7173, 0.6499, 1.306, 0.3556, 1.159, 0.5518, 0.7663, 0.2575, 0.6192, 0.4537, 0.2268, 0.1594, 0.07962, 0.3556, -0.3128, -0.6255, 1.306, -0.8217, 0.9135, -0.5274, 0.7663, -0.7236, 0.3739, -0.4293, 0.2268, -0.6255, -0.1656, -0.3311, -0.3128, -0.5274, -0.7052, -0.233, -0.8524, 0.06127, -0.2637, -0.4292, -0.01848, 0.06127, 0.9626])
me_plane_003.use_remesh_preserve_volume = False
me_plane_003.use_remesh_preserve_attributes = False
me_plane_003.use_mirror_vertex_groups = False
me_plane_003.update()

# ---- objects
ob_cube_007 = bpy.data.objects.new('Cube.007', me_cube_006)
ob_plane_026 = bpy.data.objects.new('Plane.026', me_plane_020)
ob_plane = bpy.data.objects.new('Plane', me_plane)
ob_plane_002 = bpy.data.objects.new('Plane.002', me_plane_002)
ob_cube_005 = bpy.data.objects.new('Cube.005', me_cube_005)
ob_cube_003 = bpy.data.objects.new('Cube.003', me_cube_003)
ob_cube_002 = bpy.data.objects.new('Cube.002', me_cube_002)
ob_cube_001 = bpy.data.objects.new('Cube.001', me_cube_001)
ob_cube_004 = bpy.data.objects.new('Cube.004', me_cube_004)
ob_plane_010 = bpy.data.objects.new('Plane.010', me_plane_010)
ob_plane_001 = bpy.data.objects.new('Plane.001', me_plane_015)
ob_plane_018 = bpy.data.objects.new('Plane.018', me_plane_023)
ob_plane_025 = bpy.data.objects.new('Plane.025', me_plane_019)
ob_plane_027 = bpy.data.objects.new('Plane.027', me_plane_027)
ob_plane_030 = bpy.data.objects.new('Plane.030', me_plane_030)
ob_cube_010 = bpy.data.objects.new('Cube.010', me_cube_010)
ob_plane_033 = bpy.data.objects.new('Plane.033', me_plane_035)
ob_plane_040 = bpy.data.objects.new('Plane.040', me_plane_041)
ob_cube_016 = bpy.data.objects.new('Cube.016', me_cube_016)
ob_plane_003 = bpy.data.objects.new('Plane.003', me_plane_003)

# ---- transforms, parenting, visibility, modifiers, constraints
ob_cube_007.location = (-42.85, 2.095, -0.3366)
ob_cube_007.scale = (1.0, 1.0, 2.25)
ob_cube_007.lineart.crease_threshold = 0.0
ob_plane_026.location = (-19.58, 4.422, -1.61)
ob_plane_026.lineart.crease_threshold = 0.0
ob_plane.location = (-5.132, 0.4242, -5.196)
ob_plane.rotation_euler = (0.0, 4.712, 0.0)
ob_plane.scale = (0.5, 2.0, 1.0)
ob_plane.lineart.crease_threshold = 0.0
ob_plane_002.location = (-9.264, 17.6, 0.0)
ob_plane_002.rotation_euler = (1.571, 0.0, 0.0)
ob_plane_002.scale = (1.0, 2.25, 1.0)
ob_plane_002.lineart.crease_threshold = 0.0
ob_cube_005.location = (1.086, 38.25, 0.0)
ob_cube_005.scale = (6.0, 5.0, 2.25)
ob_cube_005.lineart.crease_threshold = 0.0
ob_cube_003.location = (14.99, 36.91, 0.0)
ob_cube_003.scale = (2.0, 2.0, 2.25)
ob_cube_003.lineart.crease_threshold = 0.0
ob_cube_002.location = (9.918, -10.33, 0.0)
ob_cube_002.scale = (1.0, 12.5, 2.25)
ob_cube_002.lineart.crease_threshold = 0.0
ob_cube_001.location = (0.0, 0.0, 0.0)
ob_cube_001.scale = (15.0, 25.0, 2.0)
ob_cube_001.lineart.crease_threshold = 0.0
ob_cube_004.location = (15.0, 18.24, 0.0)
ob_cube_004.scale = (2.0, 2.0, 2.25)
ob_cube_004.lineart.crease_threshold = 0.0
ob_plane_010.location = (-13.26, 39.11, 0.0)
ob_plane_010.rotation_euler = (1.571, 0.0, 1.571)
ob_plane_010.scale = (1.0, 2.25, 1.0)
ob_plane_010.lineart.crease_threshold = 0.0
ob_plane_001.location = (-8.712, -15.37, 0.0)
ob_plane_001.rotation_euler = (1.571, 0.0, 0.0)
ob_plane_001.scale = (1.0, 2.25, 1.0)
ob_plane_001.lineart.crease_threshold = 0.0
ob_plane_018.location = (-29.78, -35.59, 0.0)
ob_plane_018.rotation_euler = (1.571, 0.0, 0.0)
ob_plane_018.scale = (1.0, 2.25, 1.0)
ob_plane_018.lineart.crease_threshold = 0.0
ob_plane_025.location = (-28.21, -0.3279, -1.517)
ob_plane_025.rotation_euler = (0.0, 1.571, 3.142)
ob_plane_025.scale = (0.5, 2.0, 1.0)
ob_plane_025.lineart.crease_threshold = 0.0
ob_plane_027.location = (-58.19, 14.31, -0.3366)
ob_plane_027.rotation_euler = (1.571, 0.0, 0.0)
ob_plane_027.scale = (1.0, 2.25, 1.0)
ob_plane_027.lineart.crease_threshold = 0.0
ob_plane_030.location = (-53.18, 17.18, -0.3366)
ob_plane_030.rotation_euler = (1.571, 0.0, 1.571)
ob_plane_030.scale = (1.0, 2.25, 1.0)
ob_plane_030.lineart.crease_threshold = 0.0
ob_cube_010.location = (-70.68, 11.52, -0.3366)
ob_cube_010.scale = (1.0, 1.0, 2.25)
ob_cube_010.lineart.crease_threshold = 0.0
ob_plane_033.location = (-65.57, 6.613, -0.3366)
ob_plane_033.rotation_euler = (1.571, 0.0, 0.0)
ob_plane_033.scale = (1.0, 2.25, 1.0)
ob_plane_033.lineart.crease_threshold = 0.0
ob_plane_040.location = (-68.59, -23.61, -0.3366)
ob_plane_040.rotation_euler = (1.571, 0.0, 0.0)
ob_plane_040.scale = (1.0, 2.25, 1.0)
ob_plane_040.lineart.crease_threshold = 0.0
ob_cube_016.location = (-42.85, -31.85, -0.3366)
ob_cube_016.scale = (1.0, 1.0, 2.25)
ob_cube_016.lineart.crease_threshold = 0.0
ob_plane_003.location = (-0.5171, 8.643, -1.517)
ob_plane_003.rotation_euler = (0.0, 1.571, 1.571)
ob_plane_003.scale = (0.5, 2.0, 1.0)
ob_plane_003.lineart.crease_threshold = 0.0

# ---- collection membership
col_collection_1.objects.link(ob_cube_007)
col_collection_1.objects.link(ob_plane_026)
col_collection_1.objects.link(ob_plane)
col_collection_1.objects.link(ob_plane_002)
col_collection_1.objects.link(ob_cube_005)
col_collection_1.objects.link(ob_cube_003)
col_collection_1.objects.link(ob_cube_002)
col_collection_1.objects.link(ob_cube_001)
col_collection_1.objects.link(ob_cube_004)
col_collection_1.objects.link(ob_plane_010)
col_collection_1.objects.link(ob_plane_001)
col_collection_1.objects.link(ob_plane_018)
col_collection_1.objects.link(ob_plane_025)
col_collection_1.objects.link(ob_plane_027)
col_collection_1.objects.link(ob_plane_030)
col_collection_1.objects.link(ob_cube_010)
col_collection_1.objects.link(ob_plane_033)
col_collection_1.objects.link(ob_plane_040)
col_collection_1.objects.link(ob_cube_016)
col_collection_1.objects.link(ob_plane_003)

# ---- scene / render settings (as saved in the file)
scene.frame_start = 1; scene.frame_end = 250; scene.frame_set(0)
scene.render.engine = 'BLENDER_EEVEE_NEXT'
scene.render.image_settings.compression = 90
scene.render.resolution_percentage = 50
scene.render.dither_intensity = 0.0
scene.cycles.use_denoising = False
scene.cycles.samples = 10
scene.cycles.sampling_pattern = 'TABULATED_SOBOL'
scene.cycles.light_sampling_threshold = 0.0
scene.cycles.use_adaptive_sampling = False
scene.cycles.use_light_tree = False
scene.cycles.blur_glossy = 0.0
scene.cycles.volume_bounces = 1
scene.cycles.pixel_filter_type = 'GAUSSIAN'
scene.cycles.sample_clamp_indirect = 0.0
scene.view_settings.view_transform = 'Standard'
bpy.context.view_layer.update()

# ---- added for rendering (the .blend has no active camera and no usable light): camera, sun
cam_auto = bpy.data.cameras.new('AutoCamera')
cam_auto.lens = 50.0
cam_auto.sensor_width = 36.0
cam_auto.clip_end = 2215.17
ob_auto_camera = bpy.data.objects.new('AutoCamera', cam_auto)
scene.collection.objects.link(ob_auto_camera)
ob_auto_camera.location = (97.8507, -149.757, 80.7091)
ob_auto_camera.rotation_euler = (1.09748, -7.21219e-08, 0.694738)
scene.camera = ob_auto_camera
light_auto_sun = bpy.data.lights.new('AutoSun', 'SUN')
light_auto_sun.energy = 3.0
light_auto_sun.angle = 0.0523599
ob_auto_sun = bpy.data.objects.new('AutoSun', light_auto_sun)
scene.collection.objects.link(ob_auto_sun)
ob_auto_sun.rotation_euler = (0.872665, 0.174533, 0.523599)
bpy.context.view_layer.update()
